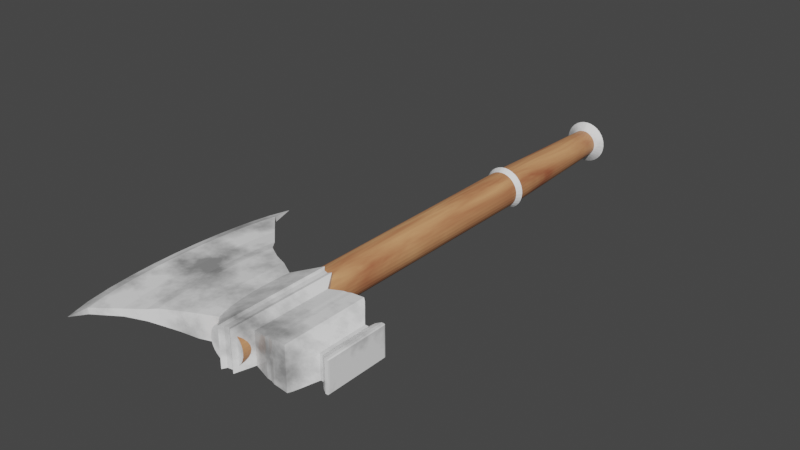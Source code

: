# Source: HammerAxe.blend  (saved by Blender 3.3.6; exported with 4.5.12 LTS)
import bpy
from mathutils import Matrix  # noqa: F401  (used for matrix-valued properties, if any)

bpy.ops.wm.read_factory_settings(use_empty=True)
scene = bpy.context.scene
scene.name = 'Scene'

# ---- collections
col_collection = bpy.data.collections.new('Collection'); scene.collection.children.link(col_collection)

# ---- images (referenced by path relative to the original .blend; pixels are not part of the script)
import os
ASSET_DIR = os.environ.get("B2B_ASSET_DIR", "")  # directory of the original .blend (textures are referenced by path, not embedded)
HERE = os.path.dirname(os.path.abspath(__file__))  # packed textures are extracted next to this script under _unpacked/

def load_image(name, relpath, width, height, colorspace="sRGB"):
    """Load a texture the original file referenced (path relative to the .blend, or extracted next to this script)."""
    p = next((c for c in (os.path.join(HERE, relpath), os.path.join(ASSET_DIR, relpath)) if relpath and os.path.exists(c)), "")
    if p:
        img = bpy.data.images.load(p, check_existing=True)
        img.name = name
    else:  # same state as the original file: an image datablock whose file is absent (Cycles renders it pink)
        img = bpy.data.images.new(name, width, height)
        img.source = "FILE"
        img.filepath = "//" + (relpath or name)
    img.colorspace_settings.name = colorspace
    return img
img_hammeraxemetal_diffuse = load_image('HammerAxeMetal_Diffuse', 'HammerAxeMetal_Diffuse.png', 1024, 1024, 'sRGB')
img_hammeraxewood_mat_001 = load_image('HammerAxeWood_Mat.001', 'HammerAxeWood_Mat.001.png', 1024, 1024, 'sRGB')

# ---- materials (node trees are filled in below, after node groups)
mat_base = bpy.data.materials.new('Base')
mat_handle = bpy.data.materials.new('Handle')

# ---- material node trees
mat_base.use_nodes = True; mat_base.node_tree.nodes.clear()
_N = mat_base.node_tree.nodes; _L = mat_base.node_tree.links
n0 = _N.new('ShaderNodeOutputMaterial'); n0.name = 'Material Output'; n0.location = (642, 385)
n1 = _N.new('ShaderNodeTexCoord'); n1.name = 'Texture Coordinate'; n1.location = (-1066, 302)
n2 = _N.new('ShaderNodeTexNoise'); n2.name = 'Noise Texture'; n2.location = (-422, 320)
n2.inputs[2].default_value = 9.9
n2.inputs[3].default_value = 11.3
n2.inputs[4].default_value = 0.575
n3 = _N.new('ShaderNodeValToRGB'); n3.name = 'ColorRamp'; n3.location = (-153, 385)
while len(n3.color_ramp.elements) > 1: n3.color_ramp.elements.remove(n3.color_ramp.elements[-1])
n3.color_ramp.elements[0].position = 0.3682; n3.color_ramp.elements[0].color = (0.3068, 0.3068, 0.3068, 1.0)
_e = n3.color_ramp.elements.new(0.5455); _e.color = (1.0, 1.0, 1.0, 1.0)
n4 = _N.new('ShaderNodeBsdfPrincipled'); n4.name = 'Principled BSDF'; n4.location = (252, 419)
n4.distribution = 'GGX'
n4.subsurface_method = 'RANDOM_WALK_SKIN'
n4.inputs[2].default_value = 0.1818
n4.inputs[3].default_value = 1.45
n4.inputs[27].default_value = (0.0, 0.0, 0.0, 1.0)
n4.inputs[28].default_value = 1.0
n5 = _N.new('ShaderNodeTexImage'); n5.name = 'Image Texture'; n5.location = (-179, 111)
n5.image = img_hammeraxemetal_diffuse
_L.new(n2.outputs[0], n3.inputs[0])
_L.new(n1.outputs[3], n2.inputs[0])
_L.new(n3.outputs[0], n4.inputs[0])
_L.new(n4.outputs[0], n0.inputs[0])
n0.is_active_output = True
mat_handle.use_nodes = True; mat_handle.node_tree.nodes.clear()
_N = mat_handle.node_tree.nodes; _L = mat_handle.node_tree.links
n0 = _N.new('ShaderNodeBsdfPrincipled'); n0.name = 'Principled BSDF.001'; n0.location = (17, -410)
n0.distribution = 'GGX'
n0.subsurface_method = 'RANDOM_WALK_SKIN'
n0.inputs[2].default_value = 0.4591
n0.inputs[3].default_value = 1.45
n0.inputs[27].default_value = (0.0, 0.0, 0.0, 1.0)
n0.inputs[28].default_value = 1.0
n1 = _N.new('ShaderNodeTexNoise'); n1.name = 'Noise Texture'; n1.location = (-501, 62)
n1.inputs[2].default_value = 7.4
n1.inputs[3].default_value = 16.0
n1.inputs[8].default_value = 0.7
n2 = _N.new('ShaderNodeValToRGB'); n2.name = 'ColorRamp'; n2.location = (-308, 237)
while len(n2.color_ramp.elements) > 1: n2.color_ramp.elements.remove(n2.color_ramp.elements[-1])
n2.color_ramp.elements[0].position = 0.0; n2.color_ramp.elements[0].color = (1.0, 0.5466, 0.2412, 1.0)
_e = n2.color_ramp.elements.new(0.7636); _e.color = (0.3939, 0.1175, 0.05466, 1.0)
n3 = _N.new('ShaderNodeBsdfPrincipled'); n3.name = 'Principled BSDF'; n3.location = (10, 300)
n3.distribution = 'GGX'
n3.subsurface_method = 'RANDOM_WALK_SKIN'
n3.inputs[2].default_value = 0.4591
n3.inputs[3].default_value = 1.45
n3.inputs[27].default_value = (0.0, 0.0, 0.0, 1.0)
n3.inputs[28].default_value = 1.0
n4 = _N.new('ShaderNodeTexImage'); n4.name = 'Image Texture'; n4.location = (-491, -312)
n4.width = 409
n4.image = img_hammeraxewood_mat_001
n5 = _N.new('ShaderNodeTexCoord'); n5.name = 'Texture Coordinate'; n5.location = (-1037, 112)
n6 = _N.new('ShaderNodeMapping'); n6.name = 'Mapping'; n6.location = (-765, 120)
n6.inputs[3].default_value = (10.7, 1.0, 1.0)
n7 = _N.new('ShaderNodeOutputMaterial'); n7.name = 'Material Output.001'; n7.location = (307, -410)
n8 = _N.new('ShaderNodeOutputMaterial'); n8.name = 'Material Output'; n8.location = (300, 300)
_L.new(n3.outputs[0], n8.inputs[0])
_L.new(n2.outputs[0], n3.inputs[0])
_L.new(n1.outputs[0], n2.inputs[0])
_L.new(n5.outputs[3], n6.inputs[0])
_L.new(n6.outputs[0], n1.inputs[0])
_L.new(n0.outputs[0], n7.inputs[0])
_L.new(n4.outputs[0], n0.inputs[0])
n8.is_active_output = True

# ---- world
world_world = bpy.data.worlds.new('World'); scene.world = world_world
world_world.use_nodes = True; world_world.node_tree.nodes.clear()
_N = world_world.node_tree.nodes; _L = world_world.node_tree.links
n0 = _N.new('ShaderNodeOutputWorld'); n0.name = 'World Output'; n0.location = (300, 300)
n1 = _N.new('ShaderNodeBackground'); n1.name = 'Background'; n1.location = (10, 300)
n1.inputs[0].default_value = (0.05088, 0.05088, 0.05088, 1.0)
_L.new(n1.outputs[0], n0.inputs[0])
n0.is_active_output = True
world_world.color = (0.05088, 0.05088, 0.05088)
world_world.use_sun_shadow = False
world_world.sun_shadow_jitter_overblur = 0.0

# ---- meshes
me_cylinder = bpy.data.meshes.new('Cylinder')
me_cylinder.from_pydata([(0.02206, -0.07214, 1.665e-09), (0.02206, -0.5133, 1.665e-09), (0.02163, -0.07214, -0.004303), (0.02163, -0.5133, -0.004303), (0.02038, -0.07214, -0.008441), (0.02038, -0.5133, -0.008441), (0.01834, -0.07214, -0.01226), (0.01834, -0.5133, -0.01226), (0.0156, -0.07214, -0.0156), (0.0156, -0.5133, -0.0156), (0.01226, -0.07214, -0.01834), (0.01226, -0.5133, -0.01834), (0.008441, -0.07214, -0.02038), (0.008441, -0.5133, -0.02038), (0.004303, -0.07214, -0.02163), (0.004303, -0.5133, -0.02163), (-2.452e-09, -0.07214, -0.02206), (-2.174e-08, -0.5133, -0.02206), (-0.004303, -0.07214, -0.02163), (-0.004303, -0.5133, -0.02163), (-0.008441, -0.07214, -0.02038), (-0.008441, -0.5133, -0.02038), (-0.01226, -0.07214, -0.01834), (-0.01226, -0.5133, -0.01834), (-0.0156, -0.07214, -0.0156), (-0.0156, -0.5133, -0.0156), (-0.01834, -0.07214, -0.01226), (-0.01834, -0.5133, -0.01226), (-0.02038, -0.07214, -0.008441), (-0.02038, -0.5133, -0.008441), (-0.02163, -0.07214, -0.004303), (-0.02163, -0.5133, -0.004303), (-0.02206, -0.07214, 2.63e-10), (-0.02206, -0.5133, 2.63e-10), (-0.02163, -0.07214, 0.004303), (-0.02163, -0.5133, 0.004303), (-0.02038, -0.07214, 0.008441), (-0.02038, -0.5133, 0.008441), (-0.01834, -0.07214, 0.01226), (-0.01834, -0.5133, 0.01226), (-0.0156, -0.07214, 0.0156), (-0.0156, -0.5133, 0.0156), (-0.01226, -0.07214, 0.01834), (-0.01226, -0.5133, 0.01834), (-0.008441, -0.07214, 0.02038), (-0.008441, -0.5133, 0.02038), (-0.004303, -0.07214, 0.02163), (-0.004303, -0.5133, 0.02163), (-4.556e-09, -0.07214, 0.02206), (-2.384e-08, -0.5133, 0.02206), (0.004303, -0.07214, 0.02163), (0.004303, -0.5133, 0.02163), (0.008441, -0.07214, 0.02038), (0.008441, -0.5133, 0.02038), (0.01226, -0.07214, 0.01834), (0.01226, -0.5133, 0.01834), (0.0156, -0.07214, 0.0156), (0.0156, -0.5133, 0.0156), (0.01834, -0.07214, 0.01226), (0.01834, -0.5133, 0.01226), (0.02038, -0.07214, 0.008441), (0.02038, -0.5133, 0.008441), (0.02163, -0.07214, 0.004303), (0.02163, -0.5133, 0.004303), (0.02582, -0.0651, -2.661e-10), (0.02532, -0.0651, -0.005037), (0.02385, -0.0651, -0.00988), (0.02147, -0.0651, -0.01434), (0.01826, -0.0651, -0.01826), (0.01434, -0.0651, -0.02147), (0.00988, -0.0651, -0.02385), (0.005037, -0.0651, -0.02532), (-1.955e-09, -0.0651, -0.02582), (-0.005037, -0.0651, -0.02532), (-0.00988, -0.0651, -0.02385), (-0.01434, -0.0651, -0.02147), (-0.01826, -0.0651, -0.01826), (-0.02147, -0.0651, -0.01434), (-0.02385, -0.0651, -0.00988), (-0.02532, -0.0651, -0.005037), (-0.02582, -0.0651, -1.907e-09), (-0.02532, -0.0651, 0.005037), (-0.02385, -0.0651, 0.00988), (-0.02147, -0.0651, 0.01434), (-0.01826, -0.0651, 0.01826), (-0.01434, -0.0651, 0.02147), (-0.00988, -0.0651, 0.02385), (-0.005037, -0.0651, 0.02532), (-4.417e-09, -0.0651, 0.02582), (0.005037, -0.0651, 0.02532), (0.00988, -0.0651, 0.02385), (0.01434, -0.0651, 0.02147), (0.01826, -0.0651, 0.01826), (0.02147, -0.0651, 0.01434), (0.02385, -0.0651, 0.00988), (0.02532, -0.0651, 0.005037), (0.02245, -0.06072, -2.781e-09), (0.02202, -0.06072, -0.00438), (0.02074, -0.06072, -0.008592), (0.01867, -0.06072, -0.01247), (0.01588, -0.06072, -0.01588), (0.01247, -0.06072, -0.01867), (0.008592, -0.06072, -0.02074), (0.00438, -0.06072, -0.02202), (-1.923e-09, -0.06072, -0.02245), (-0.00438, -0.06072, -0.02202), (-0.008592, -0.06072, -0.02074), (-0.01247, -0.06072, -0.01867), (-0.01588, -0.06072, -0.01588), (-0.01867, -0.06072, -0.01247), (-0.02074, -0.06072, -0.008592), (-0.02202, -0.06072, -0.00438), (-0.02245, -0.06072, -4.208e-09), (-0.02202, -0.06072, 0.00438), (-0.02074, -0.06072, 0.008592), (-0.01867, -0.06072, 0.01247), (-0.01588, -0.06072, 0.01588), (-0.01247, -0.06072, 0.01867), (-0.008592, -0.06072, 0.02074), (-0.00438, -0.06072, 0.02202), (-4.064e-09, -0.06072, 0.02245), (0.00438, -0.06072, 0.02202), (0.008592, -0.06072, 0.02074), (0.01247, -0.06072, 0.01867), (0.01588, -0.06072, 0.01588), (0.01867, -0.06072, 0.01247), (0.02074, -0.06072, 0.008592), (0.02202, -0.06072, 0.00438), (0.01684, 0.1145, -7.812e-08), (0.01651, 0.1145, -0.003285), (0.01556, 0.1145, -0.006444), (0.014, 0.1145, -0.009355), (0.01191, 0.1145, -0.01191), (0.009355, 0.1145, -0.014), (0.006444, 0.1145, -0.01556), (0.003285, 0.1145, -0.01651), (5.811e-09, 0.1145, -0.01684), (-0.003285, 0.1145, -0.01651), (-0.006444, 0.1145, -0.01556), (-0.009355, 0.1145, -0.014), (-0.01191, 0.1145, -0.01191), (-0.014, 0.1145, -0.009355), (-0.01556, 0.1145, -0.006444), (-0.01651, 0.1145, -0.003285), (-0.01684, 0.1145, -7.919e-08), (-0.01651, 0.1145, 0.003285), (-0.01556, 0.1145, 0.006444), (-0.014, 0.1145, 0.009355), (-0.01191, 0.1145, 0.01191), (-0.009355, 0.1145, 0.014), (-0.006444, 0.1145, 0.01556), (-0.003285, 0.1145, 0.01651), (4.205e-09, 0.1145, 0.01684), (0.003285, 0.1145, 0.01651), (0.006444, 0.1145, 0.01556), (0.009355, 0.1145, 0.014), (0.01191, 0.1145, 0.01191), (0.014, 0.1145, 0.009355), (0.01556, 0.1145, 0.006444), (0.01651, 0.1145, 0.003285), (0.02667, 0.1215, -7.116e-08), (0.02616, 0.1215, -0.005203), (0.02464, 0.1215, -0.01021), (0.02218, 0.1215, -0.01482), (0.01886, 0.1215, -0.01886), (0.01482, 0.1215, -0.02218), (0.01021, 0.1215, -0.02464), (0.005203, 0.1215, -0.02616), (5.988e-09, 0.1215, -0.02667), (-0.005203, 0.1215, -0.02616), (-0.01021, 0.1215, -0.02464), (-0.01482, 0.1215, -0.02218), (-0.01886, 0.1215, -0.01886), (-0.02218, 0.1215, -0.01482), (-0.02464, 0.1215, -0.01021), (-0.02616, 0.1215, -0.005203), (-0.02667, 0.1215, -7.285e-08), (-0.02616, 0.1215, 0.005203), (-0.02464, 0.1215, 0.01021), (-0.02218, 0.1215, 0.01482), (-0.01886, 0.1215, 0.01886), (-0.01482, 0.1215, 0.02218), (-0.01021, 0.1215, 0.02464), (-0.005203, 0.1215, 0.02616), (3.445e-09, 0.1215, 0.02667), (0.005203, 0.1215, 0.02616), (0.01021, 0.1215, 0.02464), (0.01482, 0.1215, 0.02218), (0.01886, 0.1215, 0.01886), (0.02218, 0.1215, 0.01482), (0.02464, 0.1215, 0.01021), (0.02616, 0.1215, 0.005203), (0.02236, 0.1272, -7.323e-08), (0.02193, 0.1272, -0.004363), (0.02066, 0.1272, -0.008558), (0.01859, 0.1272, -0.01242), (0.01581, 0.1272, -0.01581), (0.01242, 0.1272, -0.01859), (0.008558, 0.1272, -0.02066), (0.004363, 0.1272, -0.02193), (6.072e-09, 0.1272, -0.02236), (-0.004363, 0.1272, -0.02193), (-0.008558, 0.1272, -0.02066), (-0.01242, 0.1272, -0.01859), (-0.01581, 0.1272, -0.01581), (-0.01859, 0.1272, -0.01242), (-0.02066, 0.1272, -0.008558), (-0.02193, 0.1272, -0.004363), (-0.02236, 0.1272, -7.465e-08), (-0.02193, 0.1272, 0.004363), (-0.02066, 0.1272, 0.008558), (-0.01859, 0.1272, 0.01242), (-0.01581, 0.1272, 0.01581), (-0.01242, 0.1272, 0.01859), (-0.008558, 0.1272, 0.02066), (-0.004363, 0.1272, 0.02193), (3.94e-09, 0.1272, 0.02236), (0.004363, 0.1272, 0.02193), (0.008558, 0.1272, 0.02066), (0.01242, 0.1272, 0.01859), (0.01581, 0.1272, 0.01581), (0.01859, 0.1272, 0.01242), (0.02066, 0.1272, 0.008558), (0.02193, 0.1272, 0.004363), (0.01804, 0.13, -7.125e-08), (0.01769, 0.13, -0.003519), (0.01667, 0.13, -0.006903), (0.015, 0.13, -0.01002), (0.01276, 0.13, -0.01276), (0.01002, 0.13, -0.015), (0.006903, 0.13, -0.01667), (0.003519, 0.13, -0.01769), (5.952e-09, 0.13, -0.01804), (-0.003519, 0.13, -0.01769), (-0.006903, 0.13, -0.01667), (-0.01002, 0.13, -0.015), (-0.01276, 0.13, -0.01276), (-0.015, 0.13, -0.01002), (-0.01667, 0.13, -0.006903), (-0.01769, 0.13, -0.003519), (-0.01804, 0.13, -7.24e-08), (-0.01769, 0.13, 0.003519), (-0.01667, 0.13, 0.006903), (-0.015, 0.13, 0.01002), (-0.01276, 0.13, 0.01275), (-0.01002, 0.13, 0.015), (-0.006903, 0.13, 0.01667), (-0.003519, 0.13, 0.01769), (4.232e-09, 0.13, 0.01804), (0.003519, 0.13, 0.01769), (0.006903, 0.13, 0.01667), (0.01002, 0.13, 0.015), (0.01276, 0.13, 0.01275), (0.015, 0.13, 0.01002), (0.01667, 0.13, 0.006903), (0.01769, 0.13, 0.003519), (0.005927, 0.1358, -6.572e-08), (0.005813, 0.1358, -0.001156), (0.005475, 0.1358, -0.002268), (0.004928, 0.1358, -0.003293), (0.004191, 0.1358, -0.004191), (0.003293, 0.1358, -0.004928), (0.002268, 0.1358, -0.005475), (0.001156, 0.1358, -0.005813), (5.446e-09, 0.1358, -0.005927), (-0.001156, 0.1358, -0.005813), (-0.002268, 0.1358, -0.005475), (-0.003293, 0.1358, -0.004928), (-0.004191, 0.1358, -0.004191), (-0.004928, 0.1358, -0.003293), (-0.005475, 0.1358, -0.002268), (-0.005813, 0.1358, -0.001156), (-0.005927, 0.1358, -6.609e-08), (-0.005813, 0.1358, 0.001156), (-0.005475, 0.1358, 0.002268), (-0.004928, 0.1358, 0.003293), (-0.004191, 0.1358, 0.004191), (-0.003293, 0.1358, 0.004928), (-0.002268, 0.1358, 0.005475), (-0.001156, 0.1358, 0.005813), (4.881e-09, 0.1358, 0.005926), (0.001156, 0.1358, 0.005813), (0.002268, 0.1358, 0.005475), (0.003293, 0.1358, 0.004928), (0.004191, 0.1358, 0.004191), (0.004928, 0.1358, 0.003293), (0.005475, 0.1358, 0.002268), (0.005813, 0.1358, 0.001156), (-0.1549, -0.2759, 0.0006025), (-0.155, -0.5792, 0.0006025), (0.06983, -0.3991, 0.02609), (0.06983, -0.5059, 0.02609), (0.06983, -0.3991, -0.02609), (0.06983, -0.5059, -0.02609), (0.07348, -0.5028, 0.02456), (0.07348, -0.4022, 0.02456), (0.07348, -0.4022, -0.02456), (0.07348, -0.5028, -0.02456), (0.07899, -0.4968, 0.02163), (0.07899, -0.4083, 0.02163), (0.07899, -0.4083, -0.02163), (0.07899, -0.4968, -0.02163), (0.0854, -0.4893, 0.01799), (0.0854, -0.4157, 0.01799), (0.0854, -0.4157, -0.01799), (0.0854, -0.4893, -0.01799), (0.09085, -0.4832, 0.01502), (0.09085, -0.4218, 0.01502), (0.09085, -0.4218, -0.01502), (0.09085, -0.4832, -0.01502), (0.09532, -0.4832, 0.01502), (0.09532, -0.4218, 0.01502), (0.09532, -0.4218, -0.01502), (0.09532, -0.4832, -0.01502), (0.0992, -0.4883, 0.01746), (0.0992, -0.4168, 0.01746), (0.0992, -0.4168, -0.01746), (0.0992, -0.4883, -0.01746), (0.1043, -0.4914, 0.01898), (0.1043, -0.4137, 0.01898), (0.1043, -0.4137, -0.01898), (0.1043, -0.4914, -0.01898), (0.1075, -0.4914, 0.01898), (0.1075, -0.4137, 0.01898), (0.1075, -0.4137, -0.01898), (0.1075, -0.4914, -0.01898), (0.1083, -0.4914, 0.01812), (0.1085, -0.4895, 0.01793), (0.1085, -0.4155, 0.01793), (0.1083, -0.4137, 0.01812), (0.1083, -0.4137, -0.01812), (0.1085, -0.4155, -0.01793), (0.1085, -0.4895, -0.01793), (0.1083, -0.4914, -0.01812), (0.02431, -0.4014, 0.01945), (-0.03253, -0.3975, 0.01525), (-0.05206, -0.3858, 0.01451), (-0.07097, -0.377, 0.01216), (-0.09162, -0.364, 0.009871), (-0.1023, -0.3505, 0.007286), (-0.123, -0.3303, 0.005052), (-0.1506, -0.3027, 0.004327), (-0.1623, -0.2991, 0.0006025), (-0.1671, -0.3218, 0.0006025), (-0.1707, -0.3459, 0.0006025), (-0.1733, -0.3718, 0.0006025), (-0.1749, -0.3992, 0.0006025), (-0.1755, -0.4277, 0.0006025), (-0.1749, -0.4572, 0.0006025), (-0.173, -0.4873, 0.0006025), (-0.1696, -0.5178, 0.0006025), (-0.1641, -0.5485, 0.0006025), (-0.1489, -0.5593, 0.004327), (-0.1203, -0.5392, 0.005052), (-0.09877, -0.5278, 0.007286), (-0.08723, -0.5219, 0.009871), (-0.06584, -0.5144, 0.01216), (-0.04615, -0.5087, 0.01451), (-0.02354, -0.4999, 0.01525), (0.02431, -0.4997, 0.01945), (0.06983, -0.4962, 0.02609), (0.06983, -0.4865, 0.02609), (0.06983, -0.4768, 0.02609), (0.06983, -0.4671, 0.02609), (0.06983, -0.4574, 0.02609), (0.06983, -0.4477, 0.02609), (0.06983, -0.438, 0.02609), (0.06983, -0.4282, 0.02609), (0.06983, -0.4185, 0.02609), (0.06983, -0.4088, 0.02609), (0.06983, -0.4962, -0.02609), (0.06983, -0.4865, -0.02609), (0.06983, -0.4768, -0.02609), (0.06983, -0.4671, -0.02609), (0.06983, -0.4574, -0.02609), (0.06983, -0.4477, -0.02609), (0.06983, -0.438, -0.02609), (0.06983, -0.4282, -0.02609), (0.06983, -0.4185, -0.02609), (0.06983, -0.4088, -0.02609), (-0.1506, -0.3027, -0.003232), (-0.123, -0.3303, -0.004066), (-0.1023, -0.3505, -0.006409), (-0.09162, -0.3641, -0.009104), (-0.07096, -0.377, -0.0115), (-0.05204, -0.3858, -0.01396), (-0.03249, -0.3975, -0.01482), (0.02431, -0.4014, -0.01922), (0.02431, -0.4997, -0.01922), (-0.02347, -0.4999, -0.01482), (-0.04613, -0.5087, -0.01396), (-0.06583, -0.5144, -0.0115), (-0.08723, -0.5219, -0.009104), (-0.09876, -0.5278, -0.006409), (-0.1203, -0.5392, -0.004066), (-0.1489, -0.5593, -0.003232), (0.02431, -0.4103, -0.01922), (-0.03321, -0.4067, -0.01482), (-0.05288, -0.3967, -0.01396), (-0.07206, -0.3886, -0.0115), (-0.09281, -0.3765, -0.009104), (-0.1038, -0.3629, -0.006409), (-0.1249, -0.3428, -0.004066), (-0.1535, -0.3164, -0.003232), (0.02431, -0.4193, -0.01922), (-0.03366, -0.416, -0.01482), (-0.05347, -0.4079, -0.01396), (-0.07289, -0.4009, -0.0115), (-0.09378, -0.3901, -0.009104), (-0.1052, -0.3772, -0.006409), (-0.1269, -0.3582, -0.004066), (-0.1566, -0.3345, -0.003232), (0.02431, -0.4282, -0.01922), (-0.03385, -0.4254, -0.01482), (-0.0538, -0.4194, -0.01396), (-0.07343, -0.4138, -0.0115), (-0.09448, -0.4047, -0.009104), (-0.1062, -0.3931, -0.006409), (-0.1286, -0.3763, -0.004066), (-0.1593, -0.3561, -0.003232), (0.02431, -0.4371, -0.01922), (-0.03378, -0.435, -0.01482), (-0.05386, -0.4311, -0.01396), (-0.07365, -0.4271, -0.0115), (-0.09485, -0.4202, -0.009104), (-0.1069, -0.4105, -0.006409), (-0.1298, -0.3964, -0.004066), (-0.1614, -0.3801, -0.003232), (0.02431, -0.4461, -0.01922), (-0.03345, -0.4446, -0.01482), (-0.05364, -0.4429, -0.01396), (-0.07353, -0.4406, -0.0115), (-0.09484, -0.4361, -0.009104), (-0.1072, -0.4288, -0.006409), (-0.1305, -0.418, -0.004066), (-0.1626, -0.4059, -0.003232), (0.02431, -0.455, -0.01922), (-0.03283, -0.4541, -0.01482), (-0.05313, -0.4547, -0.01396), (-0.07307, -0.4541, -0.0115), (-0.09443, -0.4522, -0.009104), (-0.1069, -0.4476, -0.006409), (-0.1304, -0.4407, -0.004066), (-0.1629, -0.4329, -0.003232), (0.02431, -0.4639, -0.01922), (-0.03191, -0.4635, -0.01482), (-0.05233, -0.4662, -0.01396), (-0.07227, -0.4673, -0.0115), (-0.09362, -0.468, -0.009104), (-0.1061, -0.4663, -0.006409), (-0.1296, -0.4636, -0.004066), (-0.1622, -0.4607, -0.003232), (0.02431, -0.4729, -0.01922), (-0.03067, -0.4727, -0.01482), (-0.05124, -0.4775, -0.01396), (-0.07113, -0.4801, -0.0115), (-0.09244, -0.4831, -0.009104), (-0.1047, -0.4843, -0.006409), (-0.128, -0.486, -0.004066), (-0.1603, -0.4887, -0.003232), (0.02431, -0.4818, -0.01922), (-0.02901, -0.4818, -0.01482), (-0.04986, -0.4884, -0.01396), (-0.06967, -0.4923, -0.0115), (-0.09094, -0.4973, -0.009104), (-0.103, -0.5008, -0.006409), (-0.1258, -0.5069, -0.004066), (-0.1573, -0.5161, -0.003232), (0.02431, -0.4907, -0.01922), (-0.02675, -0.4909, -0.01482), (-0.04817, -0.4988, -0.01396), (-0.06791, -0.5037, -0.0115), (-0.08919, -0.5102, -0.009104), (-0.1009, -0.5154, -0.006409), (-0.123, -0.525, -0.004066), (-0.1532, -0.541, -0.003232), (-0.1535, -0.3163, 0.004327), (-0.1249, -0.3428, 0.005052), (-0.1038, -0.3629, 0.007286), (-0.09281, -0.3764, 0.009871), (-0.07207, -0.3886, 0.01216), (-0.0529, -0.3966, 0.01451), (-0.03324, -0.4067, 0.01525), (0.02431, -0.4103, 0.01945), (-0.1566, -0.3345, 0.004327), (-0.1269, -0.3582, 0.005052), (-0.1052, -0.3771, 0.007286), (-0.09379, -0.39, 0.009871), (-0.0729, -0.4009, 0.01216), (-0.05349, -0.4079, 0.01451), (-0.0337, -0.416, 0.01525), (0.02431, -0.4193, 0.01945), (-0.1593, -0.3561, 0.004327), (-0.1286, -0.3762, 0.005052), (-0.1062, -0.3931, 0.007286), (-0.09449, -0.4047, 0.009871), (-0.07344, -0.4138, 0.01216), (-0.05382, -0.4194, 0.01451), (-0.03389, -0.4254, 0.01525), (0.02431, -0.4282, 0.01945), (-0.1614, -0.3801, 0.004327), (-0.1298, -0.3964, 0.005052), (-0.1069, -0.4105, 0.007286), (-0.09486, -0.4201, 0.009871), (-0.07366, -0.4271, 0.01216), (-0.05388, -0.4311, 0.01451), (-0.03382, -0.435, 0.01525), (0.02431, -0.4371, 0.01945), (-0.1626, -0.4059, 0.004327), (-0.1305, -0.418, 0.005052), (-0.1072, -0.4288, 0.007286), (-0.09485, -0.4361, 0.009871), (-0.07354, -0.4406, 0.01216), (-0.05366, -0.4429, 0.01451), (-0.03348, -0.4446, 0.01525), (0.02431, -0.4461, 0.01945), (-0.1629, -0.4329, 0.004327), (-0.1304, -0.4406, 0.005052), (-0.1069, -0.4476, 0.007286), (-0.09444, -0.4522, 0.009871), (-0.07308, -0.4541, 0.01216), (-0.05315, -0.4547, 0.01451), (-0.03286, -0.4541, 0.01525), (0.02431, -0.455, 0.01945), (-0.1622, -0.4607, 0.004327), (-0.1296, -0.4636, 0.005052), (-0.1061, -0.4663, 0.007286), (-0.09363, -0.468, 0.009871), (-0.07228, -0.4673, 0.01216), (-0.05235, -0.4662, 0.01451), (-0.03195, -0.4635, 0.01525), (0.02431, -0.4639, 0.01945), (-0.1603, -0.4887, 0.004327), (-0.128, -0.486, 0.005052), (-0.1047, -0.4843, 0.007286), (-0.09245, -0.4831, 0.009871), (-0.07114, -0.4801, 0.01216), (-0.05126, -0.4775, 0.01451), (-0.03071, -0.4727, 0.01525), (0.02431, -0.4729, 0.01945), (-0.1573, -0.5161, 0.004327), (-0.1258, -0.5069, 0.005052), (-0.103, -0.5008, 0.007286), (-0.09095, -0.4973, 0.009871), (-0.06969, -0.4923, 0.01216), (-0.04988, -0.4884, 0.01451), (-0.02905, -0.4818, 0.01525), (0.02431, -0.4818, 0.01945), (-0.1532, -0.541, 0.004327), (-0.123, -0.525, 0.005052), (-0.1009, -0.5154, 0.007286), (-0.08919, -0.5102, 0.009871), (-0.06792, -0.5037, 0.01216), (-0.04819, -0.4988, 0.01451), (-0.0268, -0.4909, 0.01525), (0.02431, -0.4907, 0.01945), (-0.00239, -0.3772, 0.02474), (0.01164, -0.3817, 0.02465), (0.001712, -0.3819, 0.02363), (0.007523, -0.3838, 0.02359), (0.01164, -0.5182, 0.02465), (-0.002248, -0.5206, 0.02421), (0.007606, -0.5153, 0.02328), (0.001854, -0.5163, 0.02311), (0.01164, -0.3817, -0.02435), (-0.002389, -0.3772, -0.02439), (0.007524, -0.3838, -0.02329), (0.001714, -0.3819, -0.0233), (-0.002247, -0.5206, -0.02385), (0.01164, -0.5182, -0.02435), (0.001856, -0.5162, -0.02277), (0.007608, -0.5153, -0.02297), (0.01163, -0.3941, -0.02435), (-0.002391, -0.3903, -0.02442), (0.007518, -0.3958, -0.02331), (0.001709, -0.3942, -0.02334), (0.01163, -0.4065, -0.02435), (-0.002391, -0.4034, -0.02444), (0.007515, -0.4078, -0.02332), (0.001707, -0.4065, -0.02336), (0.01163, -0.419, -0.02435), (-0.002391, -0.4166, -0.02445), (0.007513, -0.4198, -0.02333), (0.001706, -0.4188, -0.02337), (0.01163, -0.4314, -0.02435), (-0.002388, -0.4298, -0.02445), (0.007513, -0.4319, -0.02333), (0.001707, -0.4312, -0.02337), (0.01163, -0.4438, -0.02436), (-0.002384, -0.443, -0.02444), (0.007514, -0.4439, -0.02332), (0.001711, -0.4436, -0.02335), (0.01163, -0.4562, -0.02436), (-0.002379, -0.4562, -0.02441), (0.007518, -0.456, -0.0233), (0.001717, -0.456, -0.02332), (0.01163, -0.4686, -0.02435), (-0.00237, -0.4693, -0.02437), (0.007523, -0.468, -0.02328), (0.001726, -0.4683, -0.02328), (0.01163, -0.481, -0.02435), (-0.002358, -0.4824, -0.0243), (0.007532, -0.4799, -0.02324), (0.001739, -0.4805, -0.02322), (0.01163, -0.4934, -0.02435), (-0.002339, -0.4953, -0.02421), (0.007545, -0.4918, -0.02319), (0.001759, -0.4926, -0.02313), (0.01163, -0.5058, -0.02435), (-0.002308, -0.5081, -0.02408), (0.007567, -0.5036, -0.02311), (0.001792, -0.5046, -0.023), (-0.002392, -0.3903, 0.02477), (0.01163, -0.3941, 0.02465), (0.001706, -0.3942, 0.02367), (0.007515, -0.3958, 0.02361), (-0.002393, -0.4034, 0.02479), (0.01163, -0.4065, 0.02465), (0.001703, -0.4065, 0.02369), (0.00751, -0.4078, 0.02363), (-0.002393, -0.4166, 0.0248), (0.01162, -0.4189, 0.02465), (0.001701, -0.4188, 0.0237), (0.007507, -0.4198, 0.02363), (-0.002391, -0.4298, 0.0248), (0.01162, -0.4314, 0.02465), (0.001702, -0.4312, 0.02369), (0.007506, -0.4319, 0.02363), (-0.002387, -0.443, 0.02478), (0.01162, -0.4438, 0.02465), (0.001705, -0.4436, 0.02368), (0.007507, -0.4439, 0.02362), (-0.002381, -0.4562, 0.02476), (0.01162, -0.4562, 0.02465), (0.001711, -0.456, 0.02365), (0.007511, -0.456, 0.02361), (-0.002372, -0.4693, 0.02471), (0.01162, -0.4686, 0.02465), (0.001721, -0.4683, 0.02361), (0.007517, -0.468, 0.02358), (-0.002359, -0.4824, 0.02465), (0.01162, -0.481, 0.02465), (0.001734, -0.4805, 0.02355), (0.007526, -0.4799, 0.02355), (-0.00234, -0.4953, 0.02457), (0.01163, -0.4934, 0.02465), (0.001755, -0.4926, 0.02346), (0.007541, -0.4918, 0.0235), (-0.002309, -0.5081, 0.02444), (0.01163, -0.5058, 0.02465), (0.001789, -0.5046, 0.02333), (0.007564, -0.5037, 0.02342), (0.04308, -0.3985, 0.02286), (0.05316, -0.3981, 0.02431), (0.04815, -0.3988, 0.0234), (0.05316, -0.5055, 0.02431), (0.04308, -0.5042, 0.02286), (0.04815, -0.5043, 0.0234), (0.05316, -0.3981, -0.02423), (0.04308, -0.3985, -0.02273), (0.04815, -0.3988, -0.02329), (0.04308, -0.5042, -0.02273), (0.05316, -0.5055, -0.02423), (0.04815, -0.5043, -0.02329), (0.05316, -0.4078, -0.02423), (0.04308, -0.4081, -0.02273), (0.04815, -0.4084, -0.02329), (0.05316, -0.4176, -0.02423), (0.04308, -0.4177, -0.02273), (0.04815, -0.418, -0.02329), (0.05316, -0.4274, -0.02423), (0.04309, -0.4273, -0.02273), (0.04815, -0.4276, -0.02329), (0.05316, -0.4371, -0.02423), (0.04309, -0.4369, -0.02273), (0.04815, -0.4372, -0.02329), (0.05316, -0.4469, -0.02423), (0.04309, -0.4465, -0.02273), (0.04815, -0.4468, -0.02329), (0.05316, -0.4567, -0.02423), (0.04309, -0.4562, -0.02273), (0.04815, -0.4564, -0.02329), (0.05316, -0.4664, -0.02423), (0.04309, -0.4658, -0.02273), (0.04815, -0.466, -0.02329), (0.05316, -0.4762, -0.02423), (0.04309, -0.4754, -0.02273), (0.04815, -0.4755, -0.02329), (0.05316, -0.486, -0.02423), (0.04308, -0.485, -0.02273), (0.04815, -0.4851, -0.02329), (0.05316, -0.4957, -0.02423), (0.04308, -0.4946, -0.02273), (0.04815, -0.4947, -0.02329), (0.04308, -0.4081, 0.02286), (0.05316, -0.4078, 0.02431), (0.04815, -0.4084, 0.0234), (0.04308, -0.4177, 0.02286), (0.05316, -0.4176, 0.02431), (0.04815, -0.418, 0.0234), (0.04308, -0.4273, 0.02286), (0.05316, -0.4274, 0.02431), (0.04815, -0.4276, 0.0234), (0.04308, -0.4369, 0.02286), (0.05316, -0.4371, 0.02431), (0.04815, -0.4372, 0.0234), (0.04308, -0.4465, 0.02286), (0.05316, -0.4469, 0.02431), (0.04815, -0.4468, 0.0234), (0.04308, -0.4562, 0.02286), (0.05316, -0.4567, 0.02431), (0.04815, -0.4564, 0.0234), (0.04308, -0.4658, 0.02286), (0.05316, -0.4664, 0.02431), (0.04815, -0.466, 0.0234), (0.04308, -0.4754, 0.02286), (0.05316, -0.4762, 0.02431), (0.04815, -0.4755, 0.0234), (0.04308, -0.485, 0.02286), (0.05316, -0.486, 0.02431), (0.04815, -0.4851, 0.0234), (0.04308, -0.4946, 0.02286), (0.05316, -0.4957, 0.02431), (0.04815, -0.4947, 0.0234)], [], [(0, 1, 3, 2), (2, 3, 5, 4), (4, 5, 7, 6), (6, 7, 9, 8), (8, 9, 11, 10), (10, 11, 13, 12), (12, 13, 15, 14), (14, 15, 17, 16), (16, 17, 19, 18), (18, 19, 21, 20), (20, 21, 23, 22), (22, 23, 25, 24), (24, 25, 27, 26), (26, 27, 29, 28), (28, 29, 31, 30), (30, 31, 33, 32), (32, 33, 35, 34), (34, 35, 37, 36), (36, 37, 39, 38), (38, 39, 41, 40), (40, 41, 43, 42), (42, 43, 45, 44), (44, 45, 47, 46), (46, 47, 49, 48), (48, 49, 51, 50), (50, 51, 53, 52), (52, 53, 55, 54), (54, 55, 57, 56), (56, 57, 59, 58), (58, 59, 61, 60), (3, 1, 63, 61, 59, 57, 55, 53, 51, 49, 47, 45, 43, 41, 39, 37, 35, 33, 31, 29, 27, 25, 23, 21, 19, 17, 15, 13, 11, 9, 7, 5), (60, 61, 63, 62), (62, 63, 1, 0), (36, 38, 83, 82), (90, 91, 123, 122), (54, 56, 92, 91), (10, 12, 70, 69), (28, 30, 79, 78), (46, 48, 88, 87), (2, 4, 66, 65), (20, 22, 75, 74), (38, 40, 84, 83), (56, 58, 93, 92), (12, 14, 71, 70), (30, 32, 80, 79), (48, 50, 89, 88), (4, 6, 67, 66), (22, 24, 76, 75), (40, 42, 85, 84), (58, 60, 94, 93), (14, 16, 72, 71), (32, 34, 81, 80), (50, 52, 90, 89), (6, 8, 68, 67), (24, 26, 77, 76), (42, 44, 86, 85), (60, 62, 95, 94), (16, 18, 73, 72), (34, 36, 82, 81), (52, 54, 91, 90), (8, 10, 69, 68), (26, 28, 78, 77), (44, 46, 87, 86), (0, 2, 65, 64), (62, 0, 64, 95), (18, 20, 74, 73), (100, 101, 133, 132), (77, 78, 110, 109), (64, 65, 97, 96), (91, 92, 124, 123), (78, 79, 111, 110), (65, 66, 98, 97), (92, 93, 125, 124), (79, 80, 112, 111), (66, 67, 99, 98), (93, 94, 126, 125), (80, 81, 113, 112), (67, 68, 100, 99), (94, 95, 127, 126), (81, 82, 114, 113), (68, 69, 101, 100), (95, 64, 96, 127), (82, 83, 115, 114), (69, 70, 102, 101), (83, 84, 116, 115), (70, 71, 103, 102), (84, 85, 117, 116), (71, 72, 104, 103), (85, 86, 118, 117), (72, 73, 105, 104), (86, 87, 119, 118), (73, 74, 106, 105), (87, 88, 120, 119), (74, 75, 107, 106), (88, 89, 121, 120), (75, 76, 108, 107), (89, 90, 122, 121), (76, 77, 109, 108), (135, 136, 168, 167), (127, 96, 128, 159), (114, 115, 147, 146), (101, 102, 134, 133), (115, 116, 148, 147), (102, 103, 135, 134), (116, 117, 149, 148), (103, 104, 136, 135), (117, 118, 150, 149), (104, 105, 137, 136), (118, 119, 151, 150), (105, 106, 138, 137), (119, 120, 152, 151), (106, 107, 139, 138), (120, 121, 153, 152), (107, 108, 140, 139), (121, 122, 154, 153), (108, 109, 141, 140), (122, 123, 155, 154), (109, 110, 142, 141), (96, 97, 129, 128), (123, 124, 156, 155), (110, 111, 143, 142), (97, 98, 130, 129), (124, 125, 157, 156), (111, 112, 144, 143), (98, 99, 131, 130), (125, 126, 158, 157), (112, 113, 145, 144), (99, 100, 132, 131), (126, 127, 159, 158), (113, 114, 146, 145), (170, 171, 203, 202), (149, 150, 182, 181), (136, 137, 169, 168), (150, 151, 183, 182), (137, 138, 170, 169), (151, 152, 184, 183), (138, 139, 171, 170), (152, 153, 185, 184), (139, 140, 172, 171), (153, 154, 186, 185), (140, 141, 173, 172), (154, 155, 187, 186), (141, 142, 174, 173), (128, 129, 161, 160), (155, 156, 188, 187), (142, 143, 175, 174), (129, 130, 162, 161), (156, 157, 189, 188), (143, 144, 176, 175), (130, 131, 163, 162), (157, 158, 190, 189), (144, 145, 177, 176), (131, 132, 164, 163), (158, 159, 191, 190), (145, 146, 178, 177), (132, 133, 165, 164), (159, 128, 160, 191), (146, 147, 179, 178), (133, 134, 166, 165), (147, 148, 180, 179), (134, 135, 167, 166), (148, 149, 181, 180), (205, 206, 238, 237), (184, 185, 217, 216), (171, 172, 204, 203), (185, 186, 218, 217), (172, 173, 205, 204), (186, 187, 219, 218), (173, 174, 206, 205), (160, 161, 193, 192), (187, 188, 220, 219), (174, 175, 207, 206), (161, 162, 194, 193), (188, 189, 221, 220), (175, 176, 208, 207), (162, 163, 195, 194), (189, 190, 222, 221), (176, 177, 209, 208), (163, 164, 196, 195), (190, 191, 223, 222), (177, 178, 210, 209), (164, 165, 197, 196), (191, 160, 192, 223), (178, 179, 211, 210), (165, 166, 198, 197), (179, 180, 212, 211), (166, 167, 199, 198), (180, 181, 213, 212), (167, 168, 200, 199), (181, 182, 214, 213), (168, 169, 201, 200), (182, 183, 215, 214), (169, 170, 202, 201), (183, 184, 216, 215), (240, 241, 273, 272), (192, 193, 225, 224), (219, 220, 252, 251), (206, 207, 239, 238), (193, 194, 226, 225), (220, 221, 253, 252), (207, 208, 240, 239), (194, 195, 227, 226), (221, 222, 254, 253), (208, 209, 241, 240), (195, 196, 228, 227), (222, 223, 255, 254), (209, 210, 242, 241), (196, 197, 229, 228), (223, 192, 224, 255), (210, 211, 243, 242), (197, 198, 230, 229), (211, 212, 244, 243), (198, 199, 231, 230), (212, 213, 245, 244), (199, 200, 232, 231), (213, 214, 246, 245), (200, 201, 233, 232), (214, 215, 247, 246), (201, 202, 234, 233), (215, 216, 248, 247), (202, 203, 235, 234), (216, 217, 249, 248), (203, 204, 236, 235), (217, 218, 250, 249), (204, 205, 237, 236), (218, 219, 251, 250), (256, 257, 258, 259, 260, 261, 262, 263, 264, 265, 266, 267, 268, 269, 270, 271, 272, 273, 274, 275, 276, 277, 278, 279, 280, 281, 282, 283, 284, 285, 286, 287), (227, 228, 260, 259), (254, 255, 287, 286), (241, 242, 274, 273), (228, 229, 261, 260), (255, 224, 256, 287), (242, 243, 275, 274), (229, 230, 262, 261), (243, 244, 276, 275), (230, 231, 263, 262), (244, 245, 277, 276), (231, 232, 264, 263), (245, 246, 278, 277), (232, 233, 265, 264), (246, 247, 279, 278), (233, 234, 266, 265), (247, 248, 280, 279), (234, 235, 267, 266), (248, 249, 281, 280), (235, 236, 268, 267), (249, 250, 282, 281), (236, 237, 269, 268), (250, 251, 283, 282), (237, 238, 270, 269), (224, 225, 257, 256), (251, 252, 284, 283), (238, 239, 271, 270), (225, 226, 258, 257), (252, 253, 285, 284), (239, 240, 272, 271), (226, 227, 259, 258), (253, 254, 286, 285), (661, 656, 359, 388), (291, 293, 297, 294), (475, 395, 289, 351), (341, 380, 288), (395, 352, 289), (294, 297, 301, 298), (290, 369, 368, 367, 366, 365, 364, 363, 362, 361, 360, 291, 294, 295), (293, 370, 371, 372, 373, 374, 375, 376, 377, 378, 379, 292, 296, 297), (292, 290, 295, 296), (301, 300, 304, 305), (295, 294, 298, 299), (297, 296, 300, 301), (296, 295, 299, 300), (302, 305, 309, 306), (300, 299, 303, 304), (298, 301, 305, 302), (299, 298, 302, 303), (306, 309, 313, 310), (303, 302, 306, 307), (305, 304, 308, 309), (304, 303, 307, 308), (313, 312, 316, 317), (307, 306, 310, 311), (309, 308, 312, 313), (308, 307, 311, 312), (314, 317, 321, 318), (312, 311, 315, 316), (310, 313, 317, 314), (311, 310, 314, 315), (325, 324, 330, 331, 332, 333), (315, 314, 318, 319), (317, 316, 320, 321), (316, 315, 319, 320), (320, 319, 323, 329, 330, 324), (321, 320, 324, 325), (319, 318, 322, 323), (328, 327, 332, 331), (318, 321, 325, 333, 326, 322), (330, 329, 328, 331), (326, 333, 332, 327), (326, 327, 328, 329, 323, 322), (555, 359, 656, 721), (292, 379, 664, 658), (565, 573, 397, 386), (649, 560, 359, 555), (389, 358, 357, 390), (390, 357, 356, 391), (391, 356, 355, 392), (392, 355, 354, 393), (393, 354, 353, 394), (394, 353, 352, 395), (334, 483, 694, 652), (293, 291, 655, 662), (335, 482, 612, 556), (554, 358, 561, 648), (335, 386, 385, 336), (336, 385, 384, 337), (337, 384, 383, 338), (338, 383, 382, 339), (339, 382, 381, 340), (340, 381, 380, 341), (380, 403, 342, 288), (403, 411, 343, 342), (411, 419, 344, 343), (419, 427, 345, 344), (427, 435, 346, 345), (435, 443, 347, 346), (443, 451, 348, 347), (451, 459, 349, 348), (459, 467, 350, 349), (467, 475, 351, 350), (659, 665, 396, 387), (370, 293, 662, 691), (468, 388, 569, 608), (387, 396, 572, 564), (386, 397, 398, 385), (385, 398, 399, 384), (384, 399, 400, 383), (383, 400, 401, 382), (382, 401, 402, 381), (381, 402, 403, 380), (665, 668, 404, 396), (378, 377, 670, 667), (573, 577, 405, 397), (404, 412, 580, 576), (397, 405, 406, 398), (398, 406, 407, 399), (399, 407, 408, 400), (400, 408, 409, 401), (401, 409, 410, 402), (402, 410, 411, 403), (668, 671, 412, 404), (377, 376, 673, 670), (577, 581, 413, 405), (412, 420, 584, 580), (405, 413, 414, 406), (406, 414, 415, 407), (407, 415, 416, 408), (408, 416, 417, 409), (409, 417, 418, 410), (410, 418, 419, 411), (671, 674, 420, 412), (376, 375, 676, 673), (581, 585, 421, 413), (420, 428, 588, 584), (413, 421, 422, 414), (414, 422, 423, 415), (415, 423, 424, 416), (416, 424, 425, 417), (417, 425, 426, 418), (418, 426, 427, 419), (674, 677, 428, 420), (375, 374, 679, 676), (585, 589, 429, 421), (428, 436, 592, 588), (421, 429, 430, 422), (422, 430, 431, 423), (423, 431, 432, 424), (424, 432, 433, 425), (425, 433, 434, 426), (426, 434, 435, 427), (677, 680, 436, 428), (374, 373, 682, 679), (589, 593, 437, 429), (436, 444, 596, 592), (429, 437, 438, 430), (430, 438, 439, 431), (431, 439, 440, 432), (432, 440, 441, 433), (433, 441, 442, 434), (434, 442, 443, 435), (680, 683, 444, 436), (373, 372, 685, 682), (593, 597, 445, 437), (444, 452, 600, 596), (437, 445, 446, 438), (438, 446, 447, 439), (439, 447, 448, 440), (440, 448, 449, 441), (441, 449, 450, 442), (442, 450, 451, 443), (683, 686, 452, 444), (372, 371, 688, 685), (597, 601, 453, 445), (452, 460, 604, 600), (445, 453, 454, 446), (446, 454, 455, 447), (447, 455, 456, 448), (448, 456, 457, 449), (449, 457, 458, 450), (450, 458, 459, 451), (686, 689, 460, 452), (371, 370, 691, 688), (601, 605, 461, 453), (460, 468, 608, 604), (453, 461, 462, 454), (454, 462, 463, 455), (455, 463, 464, 456), (456, 464, 465, 457), (457, 465, 466, 458), (458, 466, 467, 459), (689, 692, 468, 460), (695, 698, 368, 369), (605, 609, 469, 461), (482, 490, 616, 612), (461, 469, 470, 462), (462, 470, 471, 463), (463, 471, 472, 464), (464, 472, 473, 465), (465, 473, 474, 466), (466, 474, 475, 467), (692, 661, 388, 468), (379, 378, 667, 664), (609, 568, 389, 469), (396, 404, 576, 572), (469, 389, 390, 470), (470, 390, 391, 471), (471, 391, 392, 472), (472, 392, 393, 473), (473, 393, 394, 474), (474, 394, 395, 475), (290, 292, 658, 653), (483, 491, 697, 694), (491, 499, 700, 697), (499, 507, 703, 700), (507, 515, 706, 703), (515, 523, 709, 706), (523, 531, 712, 709), (531, 539, 715, 712), (539, 547, 718, 715), (547, 555, 721, 718), (288, 342, 476, 341), (341, 476, 477, 340), (340, 477, 478, 339), (339, 478, 479, 338), (338, 479, 480, 337), (337, 480, 481, 336), (336, 481, 482, 335), (556, 565, 386, 335), (334, 387, 564, 557), (652, 659, 387, 334), (342, 343, 484, 476), (476, 484, 485, 477), (477, 485, 486, 478), (478, 486, 487, 479), (479, 487, 488, 480), (480, 488, 489, 481), (481, 489, 490, 482), (613, 617, 491, 483), (490, 498, 620, 616), (698, 701, 367, 368), (343, 344, 492, 484), (484, 492, 493, 485), (485, 493, 494, 486), (486, 494, 495, 487), (487, 495, 496, 488), (488, 496, 497, 489), (489, 497, 498, 490), (617, 621, 499, 491), (498, 506, 624, 620), (701, 704, 366, 367), (344, 345, 500, 492), (492, 500, 501, 493), (493, 501, 502, 494), (494, 502, 503, 495), (495, 503, 504, 496), (496, 504, 505, 497), (497, 505, 506, 498), (621, 625, 507, 499), (506, 514, 628, 624), (704, 707, 365, 366), (345, 346, 508, 500), (500, 508, 509, 501), (501, 509, 510, 502), (502, 510, 511, 503), (503, 511, 512, 504), (504, 512, 513, 505), (505, 513, 514, 506), (625, 629, 515, 507), (514, 522, 632, 628), (707, 710, 364, 365), (346, 347, 516, 508), (508, 516, 517, 509), (509, 517, 518, 510), (510, 518, 519, 511), (511, 519, 520, 512), (512, 520, 521, 513), (513, 521, 522, 514), (629, 633, 523, 515), (522, 530, 636, 632), (710, 713, 363, 364), (347, 348, 524, 516), (516, 524, 525, 517), (517, 525, 526, 518), (518, 526, 527, 519), (519, 527, 528, 520), (520, 528, 529, 521), (521, 529, 530, 522), (633, 637, 531, 523), (530, 538, 640, 636), (713, 716, 362, 363), (348, 349, 532, 524), (524, 532, 533, 525), (525, 533, 534, 526), (526, 534, 535, 527), (527, 535, 536, 528), (528, 536, 537, 529), (529, 537, 538, 530), (637, 641, 539, 531), (538, 546, 644, 640), (716, 719, 361, 362), (349, 350, 540, 532), (532, 540, 541, 533), (533, 541, 542, 534), (534, 542, 543, 535), (535, 543, 544, 536), (536, 544, 545, 537), (537, 545, 546, 538), (641, 645, 547, 539), (546, 554, 648, 644), (719, 722, 360, 361), (350, 351, 548, 540), (540, 548, 549, 541), (541, 549, 550, 542), (542, 550, 551, 543), (543, 551, 552, 544), (544, 552, 553, 545), (545, 553, 554, 546), (645, 649, 555, 547), (351, 289, 352, 548), (548, 352, 353, 549), (549, 353, 354, 550), (550, 354, 355, 551), (551, 355, 356, 552), (552, 356, 357, 553), (553, 357, 358, 554), (568, 561, 358, 389), (388, 359, 560, 569), (722, 655, 291, 360), (561, 568, 570, 563), (563, 570, 571, 562), (562, 571, 569, 560), (565, 556, 558, 567), (567, 558, 559, 566), (566, 559, 557, 564), (573, 565, 567, 575), (575, 567, 566, 574), (574, 566, 564, 572), (577, 573, 575, 579), (579, 575, 574, 578), (578, 574, 572, 576), (581, 577, 579, 583), (583, 579, 578, 582), (582, 578, 576, 580), (585, 581, 583, 587), (587, 583, 582, 586), (586, 582, 580, 584), (589, 585, 587, 591), (591, 587, 586, 590), (590, 586, 584, 588), (593, 589, 591, 595), (595, 591, 590, 594), (594, 590, 588, 592), (597, 593, 595, 599), (599, 595, 594, 598), (598, 594, 592, 596), (601, 597, 599, 603), (603, 599, 598, 602), (602, 598, 596, 600), (605, 601, 603, 607), (607, 603, 602, 606), (606, 602, 600, 604), (609, 605, 607, 611), (611, 607, 606, 610), (610, 606, 604, 608), (568, 609, 611, 570), (570, 611, 610, 571), (571, 610, 608, 569), (613, 557, 559, 615), (615, 559, 558, 614), (614, 558, 556, 612), (617, 613, 615, 619), (619, 615, 614, 618), (618, 614, 612, 616), (621, 617, 619, 623), (623, 619, 618, 622), (622, 618, 616, 620), (625, 621, 623, 627), (627, 623, 622, 626), (626, 622, 620, 624), (629, 625, 627, 631), (631, 627, 626, 630), (630, 626, 624, 628), (633, 629, 631, 635), (635, 631, 630, 634), (634, 630, 628, 632), (637, 633, 635, 639), (639, 635, 634, 638), (638, 634, 632, 636), (641, 637, 639, 643), (643, 639, 638, 642), (642, 638, 636, 640), (645, 641, 643, 647), (647, 643, 642, 646), (646, 642, 640, 644), (649, 645, 647, 651), (651, 647, 646, 650), (650, 646, 644, 648), (560, 649, 651, 562), (562, 651, 650, 563), (563, 650, 648, 561), (557, 613, 483, 334), (656, 661, 663, 657), (657, 663, 662, 655), (659, 652, 654, 660), (660, 654, 653, 658), (665, 659, 660, 666), (666, 660, 658, 664), (668, 665, 666, 669), (669, 666, 664, 667), (671, 668, 669, 672), (672, 669, 667, 670), (674, 671, 672, 675), (675, 672, 670, 673), (677, 674, 675, 678), (678, 675, 673, 676), (680, 677, 678, 681), (681, 678, 676, 679), (683, 680, 681, 684), (684, 681, 679, 682), (686, 683, 684, 687), (687, 684, 682, 685), (689, 686, 687, 690), (690, 687, 685, 688), (692, 689, 690, 693), (693, 690, 688, 691), (661, 692, 693, 663), (663, 693, 691, 662), (695, 653, 654, 696), (696, 654, 652, 694), (698, 695, 696, 699), (699, 696, 694, 697), (701, 698, 699, 702), (702, 699, 697, 700), (704, 701, 702, 705), (705, 702, 700, 703), (707, 704, 705, 708), (708, 705, 703, 706), (710, 707, 708, 711), (711, 708, 706, 709), (713, 710, 711, 714), (714, 711, 709, 712), (716, 713, 714, 717), (717, 714, 712, 715), (719, 716, 717, 720), (720, 717, 715, 718), (722, 719, 720, 723), (723, 720, 718, 721), (655, 722, 723, 657), (657, 723, 721, 656), (653, 695, 369, 290)])
me_cylinder.polygons.foreach_set('material_index', [1, 1, 1, 1, 1, 1, 1, 1, 1, 1, 1, 1, 1, 1, 1, 1, 1, 1, 1, 1, 1, 1, 1, 1, 1, 1, 1, 1, 1, 1, 0, 1, 1, 0, 0, 0, 0, 0, 0, 0, 0, 0, 0, 0, 0, 0, 0, 0, 0, 0, 0, 0, 0, 0, 0, 0, 0, 0, 0, 0, 0, 0, 0, 0, 0, 0, 1, 0, 0, 0, 0, 0, 0, 0, 0, 0, 0, 0, 0, 0, 0, 0, 0, 0, 0, 0, 0, 0, 0, 0, 0, 0, 0, 0, 0, 0, 0, 0, 0, 1, 1, 1, 1, 1, 1, 1, 1, 1, 1, 1, 1, 1, 1, 1, 1, 1, 1, 1, 1, 1, 1, 1, 1, 1, 1, 1, 1, 1, 1, 1, 0, 0, 0, 0, 0, 0, 0, 0, 0, 0, 0, 0, 0, 0, 0, 0, 0, 0, 0, 0, 0, 0, 0, 0, 0, 0, 0, 0, 0, 0, 0, 0, 0, 0, 0, 0, 0, 0, 0, 0, 0, 0, 0, 0, 0, 0, 0, 0, 0, 0, 0, 0, 0, 0, 0, 0, 0, 0, 0, 0, 0, 0, 0, 0, 0, 0, 0, 0, 0, 0, 0, 0, 0, 0, 0, 0, 0, 0, 0, 0, 0, 0, 0, 0, 0, 0, 0, 0, 0, 0, 0, 0, 0, 0, 0, 0, 0, 0, 0, 0, 0, 0, 0, 0, 0, 0, 0, 0, 0, 0, 0, 0, 0, 0, 0, 0, 0, 0, 0, 0, 0, 0, 0, 0, 0, 0, 0, 0, 0, 0, 0, 0, 0, 0, 0, 0, 0, 0, 0, 0, 0, 0, 0, 0, 0, 0, 0, 0, 0, 0, 0, 0, 0, 0, 0, 0, 0, 0, 0, 0, 0, 0, 0, 0, 0, 0, 0, 0, 0, 0, 0, 0, 0, 0, 0, 0, 0, 0, 0, 0, 0, 0, 0, 0, 0, 0, 0, 0, 0, 0, 0, 0, 0, 0, 0, 0, 0, 0, 0, 0, 0, 0, 0, 0, 0, 0, 0, 0, 0, 0, 0, 0, 0, 0, 0, 0, 0, 0, 0, 0, 0, 0, 0, 0, 0, 0, 0, 0, 0, 0, 0, 0, 0, 0, 0, 0, 0, 0, 0, 0, 0, 0, 0, 0, 0, 0, 0, 0, 0, 0, 0, 0, 0, 0, 0, 0, 0, 0, 0, 0, 0, 0, 0, 0, 0, 0, 0, 0, 0, 0, 0, 0, 0, 0, 0, 0, 0, 0, 0, 0, 0, 0, 0, 0, 0, 0, 0, 0, 0, 0, 0, 0, 0, 0, 0, 0, 0, 0, 0, 0, 0, 0, 0, 0, 0, 0, 0, 0, 0, 0, 0, 0, 0, 0, 0, 0, 0, 0, 0, 0, 0, 0, 0, 0, 0, 0, 0, 0, 0, 0, 0, 0, 0, 0, 0, 0, 0, 0, 0, 0, 0, 0, 0, 0, 0, 0, 0, 0, 0, 0, 0, 0, 0, 0, 0, 0, 0, 0, 0, 0, 0, 0, 0, 0, 0, 0, 0, 0, 0, 0, 0, 0, 0, 0, 0, 0, 0, 0, 0, 0, 0, 0, 0, 0, 0, 0, 0, 0, 0, 0, 0, 0, 0, 0, 0, 0, 0, 0, 0, 0, 0, 0, 0, 0, 0, 0, 0, 0, 0, 0, 0, 0, 0, 0, 0, 0, 0, 0, 0, 0, 0, 0, 0, 0, 0, 0, 0, 0, 0, 0, 0, 0, 0, 0, 0, 0, 0, 0, 0, 0, 0, 0, 0, 0, 0, 0, 0, 0, 0, 0, 0, 0, 0, 0, 0, 0, 0, 0, 0, 0, 0, 0, 0, 0, 0, 0, 0, 0, 0, 0, 0, 0, 0, 0, 0, 0, 0, 0, 0, 0, 0, 0, 0, 0, 0, 0, 0, 0, 0, 0, 0, 0, 0, 0, 0, 0, 0, 0, 0, 0, 0, 0, 0, 0, 0, 0, 0, 0, 0, 0, 0, 0, 0, 0, 0, 0, 0, 0, 0, 0, 0, 0, 0, 0, 0, 0, 0, 0, 0, 0, 0, 0, 0, 0, 0, 0, 0, 0, 0, 0, 0, 0, 0, 0, 0, 0, 0, 0, 0])
_uv = me_cylinder.uv_layers.new(name='UVMap')
_uv.uv.foreach_set('vector', [0.9024, 0.5515, 0.9024, 0.4126, 0.9161, 0.4128, 0.9161, 0.5517, 0.9161, 0.5517, 0.9161, 0.4128, 0.9293, 0.4134, 0.9293, 0.5523, 0.9293, 0.5523, 0.9293, 0.4134, 0.9414, 0.4143, 0.9414, 0.5532, 0.9414, 0.5532, 0.9414, 0.4143, 0.9521, 0.4156, 0.9521, 0.5546, 0.9572, 0.01514, 0.9572, 0.1556, 0.9472, 0.1555, 0.9472, 0.01504, 0.9472, 0.01504, 0.9472, 0.1555, 0.9356, 0.1555, 0.9356, 0.01496, 0.9356, 0.01496, 0.9356, 0.1555, 0.9228, 0.1554, 0.9228, 0.01491, 0.9228, 0.01491, 0.9228, 0.1554, 0.9092, 0.1554, 0.9092, 0.01489, 0.9092, 0.01489, 0.9092, 0.1554, 0.8954, 0.1554, 0.8954, 0.01489, 0.8954, 0.01489, 0.8954, 0.1554, 0.882, 0.1554, 0.882, 0.01492, 0.882, 0.01492, 0.882, 0.1554, 0.8694, 0.1555, 0.8694, 0.01498, 0.8694, 0.01498, 0.8694, 0.1555, 0.8581, 0.1556, 0.8581, 0.01506, 0.9278, 0.7994, 0.9278, 0.9381, 0.918, 0.9397, 0.918, 0.801, 0.918, 0.801, 0.918, 0.9397, 0.9066, 0.9409, 0.9066, 0.8022, 0.9066, 0.8022, 0.9066, 0.9409, 0.8939, 0.9417, 0.8939, 0.803, 0.8939, 0.803, 0.8939, 0.9417, 0.8803, 0.9422, 0.8803, 0.8035, 0.8803, 0.8035, 0.8803, 0.9422, 0.8666, 0.9422, 0.8666, 0.8035, 0.8666, 0.8035, 0.8666, 0.9422, 0.8531, 0.9417, 0.8531, 0.803, 0.8531, 0.803, 0.8531, 0.9417, 0.8403, 0.9409, 0.8403, 0.8022, 0.8403, 0.8022, 0.8403, 0.9409, 0.8289, 0.9397, 0.8289, 0.801, 0.8527, 0.7465, 0.8527, 0.606, 0.8639, 0.6061, 0.8639, 0.7466, 0.8639, 0.7466, 0.8639, 0.6061, 0.8764, 0.6061, 0.8764, 0.7466, 0.8764, 0.7466, 0.8764, 0.6061, 0.8897, 0.6062, 0.8897, 0.7467, 0.8897, 0.7467, 0.8897, 0.6062, 0.9035, 0.6062, 0.9035, 0.7467, 0.9035, 0.7467, 0.9035, 0.6062, 0.9171, 0.6062, 0.9171, 0.7467, 0.9171, 0.7467, 0.9171, 0.6062, 0.93, 0.6061, 0.93, 0.7466, 0.93, 0.7466, 0.93, 0.6061, 0.9418, 0.6061, 0.9418, 0.7466, 0.9418, 0.7466, 0.9418, 0.6061, 0.9519, 0.606, 0.9519, 0.7465, 0.8527, 0.5546, 0.8527, 0.4156, 0.8634, 0.4143, 0.8634, 0.5532, 0.8634, 0.5532, 0.8634, 0.4143, 0.8755, 0.4134, 0.8755, 0.5523, 0.6593, 0.8762, 0.6593, 0.8625, 0.662, 0.8489, 0.6673, 0.8362, 0.6749, 0.8248, 0.6846, 0.815, 0.6961, 0.8074, 0.7088, 0.8021, 0.7223, 0.7994, 0.7361, 0.7994, 0.7496, 0.8021, 0.7623, 0.8074, 0.7738, 0.815, 0.7835, 0.8248, 0.7912, 0.8362, 0.7964, 0.8489, 0.7991, 0.8625, 0.7991, 0.8762, 0.7964, 0.8897, 0.7912, 0.9025, 0.7835, 0.9139, 0.7738, 0.9236, 0.7623, 0.9313, 0.7496, 0.9366, 0.7361, 0.9393, 0.7223, 0.9393, 0.7088, 0.9366, 0.6961, 0.9313, 0.6846, 0.9236, 0.6749, 0.9139, 0.6673, 0.9025, 0.662, 0.8897, 0.8755, 0.5523, 0.8755, 0.4134, 0.8887, 0.4128, 0.8887, 0.5517, 0.8887, 0.5517, 0.8887, 0.4128, 0.9024, 0.4126, 0.9024, 0.5515, 0.8084, 0.6674, 0.8031, 0.6547, 0.8136, 0.6491, 0.8198, 0.6639, 0.765, 0.4157, 0.7799, 0.4219, 0.7748, 0.4313, 0.7619, 0.426, 0.708, 0.6259, 0.6966, 0.6335, 0.689, 0.6243, 0.7024, 0.6153, 0.6966, 0.7421, 0.708, 0.7498, 0.7024, 0.7603, 0.689, 0.7514, 0.8031, 0.7209, 0.8084, 0.7082, 0.8198, 0.7117, 0.8136, 0.7266, 0.7615, 0.6206, 0.748, 0.6179, 0.7492, 0.606, 0.765, 0.6091, 0.6712, 0.6947, 0.6739, 0.7082, 0.6624, 0.7117, 0.6593, 0.6959, 0.7615, 0.755, 0.7743, 0.7498, 0.7799, 0.7603, 0.765, 0.7665, 0.8031, 0.6547, 0.7954, 0.6433, 0.8047, 0.6357, 0.8136, 0.6491, 0.6966, 0.6335, 0.6868, 0.6433, 0.6776, 0.6357, 0.689, 0.6243, 0.708, 0.7498, 0.7208, 0.755, 0.7173, 0.7665, 0.7024, 0.7603, 0.8084, 0.7082, 0.8111, 0.6947, 0.823, 0.6959, 0.8198, 0.7117, 0.748, 0.6179, 0.7343, 0.6179, 0.7331, 0.606, 0.7492, 0.606, 0.6739, 0.7082, 0.6792, 0.7209, 0.6686, 0.7266, 0.6624, 0.7117, 0.7743, 0.7498, 0.7857, 0.7421, 0.7933, 0.7514, 0.7799, 0.7603, 0.7954, 0.6433, 0.7857, 0.6335, 0.7933, 0.6243, 0.8047, 0.6357, 0.6868, 0.6433, 0.6792, 0.6547, 0.6686, 0.6491, 0.6776, 0.6357, 0.7208, 0.755, 0.7343, 0.7577, 0.7331, 0.7697, 0.7173, 0.7665, 0.8111, 0.6947, 0.8111, 0.6809, 0.823, 0.6798, 0.823, 0.6959, 0.7343, 0.6179, 0.7208, 0.6206, 0.7173, 0.6091, 0.7331, 0.606, 0.6792, 0.7209, 0.6868, 0.7324, 0.6776, 0.74, 0.6686, 0.7266, 0.7857, 0.7421, 0.7954, 0.7324, 0.8047, 0.74, 0.7933, 0.7514, 0.7857, 0.6335, 0.7743, 0.6259, 0.7799, 0.6153, 0.7933, 0.6243, 0.6792, 0.6547, 0.6739, 0.6674, 0.6624, 0.664, 0.6686, 0.6491, 0.7343, 0.7577, 0.748, 0.7577, 0.7492, 0.7697, 0.7331, 0.7697, 0.8111, 0.6809, 0.8084, 0.6674, 0.8198, 0.6639, 0.823, 0.6798, 0.7208, 0.6206, 0.708, 0.6259, 0.7024, 0.6153, 0.7173, 0.6091, 0.6868, 0.7324, 0.6966, 0.7421, 0.689, 0.7514, 0.6776, 0.74, 0.7954, 0.7324, 0.8031, 0.7209, 0.8136, 0.7266, 0.8047, 0.74, 0.7743, 0.6259, 0.7615, 0.6206, 0.765, 0.6091, 0.7799, 0.6153, 0.6712, 0.6809, 0.6712, 0.6947, 0.6593, 0.6959, 0.6593, 0.6798, 0.6739, 0.6674, 0.6712, 0.6809, 0.6593, 0.6798, 0.6624, 0.664, 0.748, 0.7577, 0.7615, 0.755, 0.765, 0.7665, 0.7492, 0.7697, 0.07072, 0.8843, 0.07063, 0.8944, 0.01498, 0.9055, 0.01505, 0.8979, 0.6776, 0.5465, 0.6686, 0.5331, 0.6781, 0.5281, 0.6858, 0.5397, 0.823, 0.4863, 0.823, 0.5024, 0.8123, 0.5014, 0.8123, 0.4874, 0.7799, 0.4219, 0.7933, 0.4308, 0.7865, 0.4391, 0.7748, 0.4313, 0.6686, 0.5331, 0.6624, 0.5183, 0.6727, 0.5151, 0.6781, 0.5281, 0.823, 0.5024, 0.8198, 0.5183, 0.8095, 0.5151, 0.8123, 0.5014, 0.7933, 0.4308, 0.8047, 0.4422, 0.7964, 0.449, 0.7865, 0.4391, 0.6624, 0.5183, 0.6593, 0.5024, 0.67, 0.5014, 0.6727, 0.5151, 0.8198, 0.5183, 0.8136, 0.5331, 0.8042, 0.5281, 0.8095, 0.5151, 0.8047, 0.4422, 0.8136, 0.4556, 0.8042, 0.4607, 0.7964, 0.449, 0.6593, 0.5024, 0.6593, 0.4863, 0.67, 0.4874, 0.67, 0.5014, 0.8136, 0.5331, 0.8047, 0.5465, 0.7964, 0.5397, 0.8042, 0.5281, 0.8136, 0.4556, 0.8198, 0.4705, 0.8095, 0.4736, 0.8042, 0.4607, 0.6593, 0.4863, 0.6624, 0.4705, 0.6727, 0.4736, 0.67, 0.4874, 0.8047, 0.5465, 0.7933, 0.5579, 0.7865, 0.5497, 0.7964, 0.5397, 0.8198, 0.4705, 0.823, 0.4863, 0.8123, 0.4874, 0.8095, 0.4736, 0.6624, 0.4705, 0.6686, 0.4556, 0.6781, 0.4607, 0.6727, 0.4736, 0.7933, 0.5579, 0.7799, 0.5669, 0.7748, 0.5574, 0.7865, 0.5497, 0.6686, 0.4556, 0.6776, 0.4422, 0.6858, 0.449, 0.6781, 0.4607, 0.7799, 0.5669, 0.765, 0.5731, 0.7619, 0.5628, 0.7748, 0.5574, 0.6776, 0.4422, 0.689, 0.4308, 0.6958, 0.4391, 0.6858, 0.449, 0.765, 0.5731, 0.7492, 0.5762, 0.7481, 0.5655, 0.7619, 0.5628, 0.689, 0.4308, 0.7024, 0.4219, 0.7074, 0.4313, 0.6958, 0.4391, 0.7492, 0.5762, 0.7331, 0.5762, 0.7341, 0.5655, 0.7481, 0.5655, 0.7024, 0.4219, 0.7173, 0.4157, 0.7204, 0.426, 0.7074, 0.4313, 0.7331, 0.5762, 0.7173, 0.5731, 0.7204, 0.5628, 0.7341, 0.5655, 0.7173, 0.4157, 0.7331, 0.4126, 0.7341, 0.4232, 0.7204, 0.426, 0.7173, 0.5731, 0.7024, 0.5669, 0.7074, 0.5574, 0.7204, 0.5628, 0.7331, 0.4126, 0.7492, 0.4126, 0.7481, 0.4232, 0.7341, 0.4232, 0.7024, 0.5669, 0.689, 0.5579, 0.6958, 0.5497, 0.7074, 0.5574, 0.7492, 0.4126, 0.765, 0.4157, 0.7619, 0.426, 0.7481, 0.4232, 0.689, 0.5579, 0.6776, 0.5465, 0.6858, 0.5397, 0.6958, 0.5497, 0.7386, 0.3516, 0.7491, 0.3516, 0.7521, 0.3828, 0.7355, 0.3828, 0.8583, 0.2782, 0.8581, 0.2643, 0.916, 0.2643, 0.9161, 0.2747, 0.2117, 0.9079, 0.2128, 0.895, 0.2702, 0.9043, 0.2695, 0.914, 0.07063, 0.8944, 0.07056, 0.9062, 0.01493, 0.9144, 0.01498, 0.9055, 0.2128, 0.895, 0.2142, 0.8834, 0.2713, 0.8956, 0.2702, 0.9043, 0.07056, 0.9062, 0.07052, 0.9193, 0.0149, 0.9242, 0.01493, 0.9144, 0.3569, 0.8834, 0.3568, 0.8947, 0.3012, 0.9037, 0.3012, 0.8952, 0.07052, 0.9193, 0.0705, 0.9331, 0.01489, 0.9345, 0.0149, 0.9242, 0.3568, 0.8947, 0.3568, 0.9074, 0.3011, 0.9133, 0.3012, 0.9037, 0.0705, 0.9331, 0.07052, 0.9471, 0.0149, 0.945, 0.01489, 0.9345, 0.3568, 0.9074, 0.3568, 0.921, 0.3011, 0.9235, 0.3011, 0.9133, 0.07052, 0.9471, 0.07056, 0.9608, 0.01493, 0.9553, 0.0149, 0.945, 0.3568, 0.921, 0.3568, 0.935, 0.3011, 0.934, 0.3011, 0.9235, 0.07056, 0.9608, 0.07063, 0.9736, 0.01498, 0.9649, 0.01493, 0.9553, 0.3568, 0.935, 0.3568, 0.9489, 0.3011, 0.9444, 0.3011, 0.934, 0.07063, 0.9736, 0.07072, 0.9851, 0.01505, 0.9735, 0.01498, 0.9649, 0.3568, 0.9489, 0.3568, 0.962, 0.3011, 0.9542, 0.3011, 0.9444, 0.2142, 0.984, 0.2128, 0.9741, 0.2702, 0.9636, 0.2713, 0.9711, 0.3568, 0.962, 0.3568, 0.974, 0.3012, 0.9632, 0.3011, 0.9542, 0.2128, 0.9741, 0.2117, 0.9624, 0.2695, 0.9549, 0.2702, 0.9636, 0.8581, 0.2643, 0.8583, 0.2503, 0.9161, 0.2538, 0.916, 0.2643, 0.3568, 0.974, 0.3569, 0.9843, 0.3012, 0.9709, 0.3012, 0.9632, 0.2117, 0.9624, 0.2111, 0.9494, 0.269, 0.9452, 0.2695, 0.9549, 0.8583, 0.2503, 0.8589, 0.2369, 0.9166, 0.2438, 0.9161, 0.2538, 0.8612, 0.3148, 0.8599, 0.304, 0.9173, 0.2941, 0.9183, 0.3022, 0.2111, 0.9494, 0.2108, 0.9357, 0.2688, 0.9348, 0.269, 0.9452, 0.8589, 0.2369, 0.8599, 0.2246, 0.9173, 0.2345, 0.9166, 0.2438, 0.8599, 0.304, 0.8589, 0.2916, 0.9166, 0.2848, 0.9173, 0.2941, 0.2108, 0.9357, 0.2111, 0.9217, 0.269, 0.9243, 0.2688, 0.9348, 0.8599, 0.2246, 0.8612, 0.2137, 0.9183, 0.2264, 0.9173, 0.2345, 0.8589, 0.2916, 0.8583, 0.2782, 0.9161, 0.2747, 0.9166, 0.2848, 0.2111, 0.9217, 0.2117, 0.9079, 0.2695, 0.914, 0.269, 0.9243, 0.7038, 0.1743, 0.6899, 0.1651, 0.6986, 0.1545, 0.7102, 0.1622, 0.7691, 0.251, 0.7594, 0.2469, 0.7685, 0.217, 0.7839, 0.2233, 0.7491, 0.3516, 0.7594, 0.3496, 0.7685, 0.3795, 0.7521, 0.3828, 0.7594, 0.2469, 0.7491, 0.2449, 0.7521, 0.2137, 0.7685, 0.217, 0.7594, 0.3496, 0.7691, 0.3455, 0.7839, 0.3732, 0.7685, 0.3795, 0.7491, 0.2449, 0.7386, 0.2449, 0.7355, 0.2137, 0.7521, 0.2137, 0.7691, 0.3455, 0.7779, 0.3397, 0.7977, 0.3639, 0.7839, 0.3732, 0.7386, 0.2449, 0.7283, 0.2469, 0.7192, 0.217, 0.7355, 0.2137, 0.7779, 0.3397, 0.7853, 0.3323, 0.8095, 0.3521, 0.7977, 0.3639, 0.7283, 0.2469, 0.7186, 0.251, 0.7038, 0.2233, 0.7192, 0.217, 0.7853, 0.3323, 0.7911, 0.3235, 0.8187, 0.3383, 0.8095, 0.3521, 0.7186, 0.251, 0.7098, 0.2568, 0.6899, 0.2326, 0.7038, 0.2233, 0.7911, 0.3235, 0.7952, 0.3138, 0.8251, 0.3229, 0.8187, 0.3383, 0.6905, 0.3035, 0.6925, 0.3138, 0.6625, 0.3229, 0.6593, 0.3066, 0.7098, 0.2568, 0.7024, 0.2642, 0.6782, 0.2444, 0.6899, 0.2326, 0.7952, 0.3138, 0.7972, 0.3035, 0.8283, 0.3066, 0.8251, 0.3229, 0.6925, 0.3138, 0.6966, 0.3235, 0.6689, 0.3383, 0.6625, 0.3229, 0.7024, 0.2642, 0.6966, 0.273, 0.6689, 0.2582, 0.6782, 0.2444, 0.7972, 0.3035, 0.7972, 0.293, 0.8283, 0.2899, 0.8283, 0.3066, 0.6966, 0.3235, 0.7024, 0.3323, 0.6782, 0.3521, 0.6689, 0.3383, 0.6966, 0.273, 0.6925, 0.2827, 0.6625, 0.2736, 0.6689, 0.2582, 0.7972, 0.293, 0.7952, 0.2827, 0.8251, 0.2736, 0.8283, 0.2899, 0.7024, 0.3323, 0.7098, 0.3397, 0.6899, 0.3639, 0.6782, 0.3521, 0.6925, 0.2827, 0.6905, 0.293, 0.6593, 0.2899, 0.6625, 0.2736, 0.7952, 0.2827, 0.7911, 0.273, 0.8187, 0.2582, 0.8251, 0.2736, 0.7098, 0.3397, 0.7186, 0.3455, 0.7038, 0.3732, 0.6899, 0.3639, 0.6905, 0.293, 0.6905, 0.3035, 0.6593, 0.3066, 0.6593, 0.2899, 0.7911, 0.273, 0.7853, 0.2642, 0.8095, 0.2444, 0.8187, 0.2582, 0.7186, 0.3455, 0.7283, 0.3496, 0.7192, 0.3795, 0.7038, 0.3732, 0.7853, 0.2642, 0.7779, 0.2568, 0.7977, 0.2326, 0.8095, 0.2444, 0.7283, 0.3496, 0.7386, 0.3516, 0.7355, 0.3828, 0.7192, 0.3795, 0.7779, 0.2568, 0.7691, 0.251, 0.7839, 0.2233, 0.7977, 0.2326, 0.681, 0.133, 0.6757, 0.1201, 0.6888, 0.1161, 0.6931, 0.1265, 0.7521, 0.01489, 0.7685, 0.01813, 0.7645, 0.03126, 0.7508, 0.02854, 0.6899, 0.1651, 0.6782, 0.1533, 0.6888, 0.1446, 0.6986, 0.1545, 0.7685, 0.01813, 0.7839, 0.02451, 0.7774, 0.0366, 0.7645, 0.03126, 0.6782, 0.1533, 0.6689, 0.1395, 0.681, 0.133, 0.6888, 0.1446, 0.7839, 0.02451, 0.7977, 0.03376, 0.789, 0.04436, 0.7774, 0.0366, 0.6689, 0.1395, 0.6625, 0.1241, 0.6757, 0.1201, 0.681, 0.133, 0.8283, 0.1077, 0.8251, 0.1241, 0.812, 0.1201, 0.8147, 0.1064, 0.7977, 0.03376, 0.8095, 0.04553, 0.7989, 0.05423, 0.789, 0.04436, 0.6625, 0.1241, 0.6593, 0.1077, 0.6729, 0.1064, 0.6757, 0.1201, 0.8251, 0.1241, 0.8187, 0.1395, 0.8066, 0.133, 0.812, 0.1201, 0.8095, 0.04553, 0.8187, 0.05938, 0.8066, 0.06584, 0.7989, 0.05423, 0.6593, 0.1077, 0.6593, 0.09109, 0.6729, 0.09243, 0.6729, 0.1064, 0.8187, 0.1395, 0.8095, 0.1533, 0.7989, 0.1446, 0.8066, 0.133, 0.8187, 0.05938, 0.8251, 0.07476, 0.812, 0.07874, 0.8066, 0.06584, 0.6593, 0.09109, 0.6625, 0.07476, 0.6757, 0.07874, 0.6729, 0.09243, 0.8095, 0.1533, 0.7977, 0.1651, 0.789, 0.1545, 0.7989, 0.1446, 0.8251, 0.07476, 0.8283, 0.09109, 0.8147, 0.09243, 0.812, 0.07874, 0.6625, 0.07476, 0.6689, 0.05938, 0.681, 0.06584, 0.6757, 0.07874, 0.7977, 0.1651, 0.7839, 0.1743, 0.7774, 0.1622, 0.789, 0.1545, 0.8283, 0.09109, 0.8283, 0.1077, 0.8147, 0.1064, 0.8147, 0.09243, 0.6689, 0.05938, 0.6782, 0.04553, 0.6888, 0.05423, 0.681, 0.06584, 0.7839, 0.1743, 0.7685, 0.1807, 0.7645, 0.1676, 0.7774, 0.1622, 0.6782, 0.04553, 0.6899, 0.03376, 0.6986, 0.04436, 0.6888, 0.05423, 0.7685, 0.1807, 0.7521, 0.1839, 0.7508, 0.1703, 0.7645, 0.1676, 0.6899, 0.03376, 0.7038, 0.02451, 0.7102, 0.0366, 0.6986, 0.04436, 0.7521, 0.1839, 0.7355, 0.1839, 0.7368, 0.1703, 0.7508, 0.1703, 0.7038, 0.02451, 0.7192, 0.01813, 0.7231, 0.03126, 0.7102, 0.0366, 0.7355, 0.1839, 0.7192, 0.1807, 0.7231, 0.1676, 0.7368, 0.1703, 0.7192, 0.01813, 0.7355, 0.01489, 0.7368, 0.02854, 0.7231, 0.03126, 0.7192, 0.1807, 0.7038, 0.1743, 0.7102, 0.1622, 0.7231, 0.1676, 0.7355, 0.01489, 0.7521, 0.01489, 0.7508, 0.02854, 0.7368, 0.02854, 0.6866, 0.09378, 0.6888, 0.08274, 0.7257, 0.09393, 0.725, 0.09756, 0.8147, 0.1064, 0.812, 0.1201, 0.7988, 0.1161, 0.801, 0.105, 0.789, 0.04436, 0.7989, 0.05423, 0.7882, 0.06297, 0.7802, 0.05501, 0.6757, 0.1201, 0.6729, 0.1064, 0.6866, 0.105, 0.6888, 0.1161, 0.812, 0.1201, 0.8066, 0.133, 0.7945, 0.1265, 0.7988, 0.1161, 0.7989, 0.05423, 0.8066, 0.06584, 0.7945, 0.07233, 0.7882, 0.06297, 0.6729, 0.1064, 0.6729, 0.09243, 0.6866, 0.09378, 0.6866, 0.105, 0.8066, 0.133, 0.7989, 0.1446, 0.7882, 0.1359, 0.7945, 0.1265, 0.8066, 0.06584, 0.812, 0.07874, 0.7988, 0.08274, 0.7945, 0.07233, 0.6729, 0.09243, 0.6757, 0.07874, 0.6888, 0.08274, 0.6866, 0.09378, 0.7989, 0.1446, 0.789, 0.1545, 0.7802, 0.1438, 0.7882, 0.1359, 0.812, 0.07874, 0.8147, 0.09243, 0.801, 0.09378, 0.7988, 0.08274, 0.6757, 0.07874, 0.681, 0.06584, 0.6931, 0.07233, 0.6888, 0.08274, 0.789, 0.1545, 0.7774, 0.1622, 0.7709, 0.1501, 0.7802, 0.1438, 0.8147, 0.09243, 0.8147, 0.1064, 0.801, 0.105, 0.801, 0.09378, 0.681, 0.06584, 0.6888, 0.05423, 0.6994, 0.06297, 0.6931, 0.07233, 0.7774, 0.1622, 0.7645, 0.1676, 0.7605, 0.1544, 0.7709, 0.1501, 0.6888, 0.05423, 0.6986, 0.04436, 0.7074, 0.05501, 0.6994, 0.06297, 0.7645, 0.1676, 0.7508, 0.1703, 0.7494, 0.1566, 0.7605, 0.1544, 0.6986, 0.04436, 0.7102, 0.0366, 0.7167, 0.04875, 0.7074, 0.05501, 0.7508, 0.1703, 0.7368, 0.1703, 0.7382, 0.1566, 0.7494, 0.1566, 0.7102, 0.0366, 0.7231, 0.03126, 0.7271, 0.04444, 0.7167, 0.04875, 0.7368, 0.1703, 0.7231, 0.1676, 0.7271, 0.1544, 0.7382, 0.1566, 0.7231, 0.03126, 0.7368, 0.02854, 0.7382, 0.04224, 0.7271, 0.04444, 0.7231, 0.1676, 0.7102, 0.1622, 0.7167, 0.1501, 0.7271, 0.1544, 0.7368, 0.02854, 0.7508, 0.02854, 0.7494, 0.04224, 0.7382, 0.04224, 0.7102, 0.1622, 0.6986, 0.1545, 0.7074, 0.1438, 0.7167, 0.1501, 0.7508, 0.02854, 0.7645, 0.03126, 0.7605, 0.04444, 0.7494, 0.04224, 0.6986, 0.1545, 0.6888, 0.1446, 0.6994, 0.1359, 0.7074, 0.1438, 0.7645, 0.03126, 0.7774, 0.0366, 0.7709, 0.04875, 0.7605, 0.04444, 0.6888, 0.1446, 0.681, 0.133, 0.6931, 0.1265, 0.6994, 0.1359, 0.7774, 0.0366, 0.789, 0.04436, 0.7802, 0.05501, 0.7709, 0.04875, 0.7626, 0.1013, 0.7618, 0.1049, 0.7604, 0.1083, 0.7584, 0.1114, 0.7558, 0.114, 0.7527, 0.1161, 0.7493, 0.1175, 0.7456, 0.1182, 0.7419, 0.1182, 0.7383, 0.1175, 0.7349, 0.1161, 0.7318, 0.114, 0.7292, 0.1114, 0.7271, 0.1083, 0.7257, 0.1049, 0.725, 0.1013, 0.725, 0.09756, 0.7257, 0.09393, 0.7271, 0.09051, 0.7292, 0.08744, 0.7318, 0.08482, 0.7349, 0.08277, 0.7383, 0.08135, 0.7419, 0.08063, 0.7456, 0.08063, 0.7493, 0.08135, 0.7527, 0.08277, 0.7558, 0.08482, 0.7584, 0.08744, 0.7604, 0.09051, 0.7618, 0.09393, 0.7626, 0.09756, 0.7882, 0.1359, 0.7802, 0.1438, 0.7558, 0.114, 0.7584, 0.1114, 0.7988, 0.08274, 0.801, 0.09378, 0.7626, 0.09756, 0.7618, 0.09393, 0.6888, 0.08274, 0.6931, 0.07233, 0.7271, 0.09051, 0.7257, 0.09393, 0.7802, 0.1438, 0.7709, 0.1501, 0.7527, 0.1161, 0.7558, 0.114, 0.801, 0.09378, 0.801, 0.105, 0.7626, 0.1013, 0.7626, 0.09756, 0.6931, 0.07233, 0.6994, 0.06297, 0.7292, 0.08744, 0.7271, 0.09051, 0.7709, 0.1501, 0.7605, 0.1544, 0.7493, 0.1175, 0.7527, 0.1161, 0.6994, 0.06297, 0.7074, 0.05501, 0.7318, 0.08482, 0.7292, 0.08744, 0.7605, 0.1544, 0.7494, 0.1566, 0.7456, 0.1182, 0.7493, 0.1175, 0.7074, 0.05501, 0.7167, 0.04875, 0.7349, 0.08277, 0.7318, 0.08482, 0.7494, 0.1566, 0.7382, 0.1566, 0.7419, 0.1182, 0.7456, 0.1182, 0.7167, 0.04875, 0.7271, 0.04444, 0.7383, 0.08135, 0.7349, 0.08277, 0.7382, 0.1566, 0.7271, 0.1544, 0.7383, 0.1175, 0.7419, 0.1182, 0.7271, 0.04444, 0.7382, 0.04224, 0.7419, 0.08063, 0.7383, 0.08135, 0.7271, 0.1544, 0.7167, 0.1501, 0.7349, 0.1161, 0.7383, 0.1175, 0.7382, 0.04224, 0.7494, 0.04224, 0.7456, 0.08063, 0.7419, 0.08063, 0.7167, 0.1501, 0.7074, 0.1438, 0.7318, 0.114, 0.7349, 0.1161, 0.7494, 0.04224, 0.7605, 0.04444, 0.7493, 0.08135, 0.7456, 0.08063, 0.7074, 0.1438, 0.6994, 0.1359, 0.7292, 0.1114, 0.7318, 0.114, 0.7605, 0.04444, 0.7709, 0.04875, 0.7527, 0.08277, 0.7493, 0.08135, 0.6994, 0.1359, 0.6931, 0.1265, 0.7271, 0.1083, 0.7292, 0.1114, 0.7709, 0.04875, 0.7802, 0.05501, 0.7558, 0.08482, 0.7527, 0.08277, 0.6931, 0.1265, 0.6888, 0.1161, 0.7257, 0.1049, 0.7271, 0.1083, 0.801, 0.105, 0.7988, 0.1161, 0.7618, 0.1049, 0.7626, 0.1013, 0.7802, 0.05501, 0.7882, 0.06297, 0.7584, 0.08744, 0.7558, 0.08482, 0.6888, 0.1161, 0.6866, 0.105, 0.725, 0.1013, 0.7257, 0.1049, 0.7988, 0.1161, 0.7945, 0.1265, 0.7604, 0.1083, 0.7618, 0.1049, 0.7882, 0.06297, 0.7945, 0.07233, 0.7604, 0.09051, 0.7584, 0.08744, 0.6866, 0.105, 0.6866, 0.09378, 0.725, 0.09756, 0.725, 0.1013, 0.7945, 0.1265, 0.7882, 0.1359, 0.7584, 0.1114, 0.7604, 0.1083, 0.7945, 0.07233, 0.7988, 0.08274, 0.7618, 0.09393, 0.7604, 0.09051, 0.1704, 0.646, 0.02517, 0.646, 0.03605, 0.5863, 0.1592, 0.5863, 0.01489, 0.7312, 0.1811, 0.7312, 0.1762, 0.7429, 0.01975, 0.7429, 0.4194, 0.08842, 0.4143, 0.1022, 0.4068, 0.08219, 0.4151, 0.05277, 0.3077, 0.02867, 0.2837, 0.02867, 0.2959, 0.01489, 0.1083, 0.03441, 0.0842, 0.03441, 0.09606, 0.01489, 0.01975, 0.7429, 0.1762, 0.7429, 0.1669, 0.7604, 0.0291, 0.7604, 0.6282, 0.1347, 0.6251, 0.1345, 0.622, 0.1344, 0.6189, 0.1342, 0.6159, 0.134, 0.6128, 0.1339, 0.6097, 0.1337, 0.6066, 0.1335, 0.6035, 0.1334, 0.6004, 0.1332, 0.5973, 0.1331, 0.5942, 0.1329, 0.5958, 0.1216, 0.6278, 0.1233, 0.4681, 0.8005, 0.4712, 0.8003, 0.4743, 0.8002, 0.4774, 0.8, 0.4805, 0.7998, 0.4836, 0.7997, 0.4866, 0.7995, 0.4897, 0.7993, 0.4928, 0.7992, 0.4959, 0.799, 0.499, 0.7989, 0.5021, 0.7987, 0.5016, 0.81, 0.4696, 0.8116, 0.2108, 0.7309, 0.377, 0.7309, 0.3722, 0.7425, 0.2157, 0.7425, 0.4723, 0.8283, 0.5005, 0.8268, 0.499, 0.8464, 0.4756, 0.8477, 0.6278, 0.1233, 0.5958, 0.1216, 0.5985, 0.1048, 0.6267, 0.1063, 0.4696, 0.8116, 0.5016, 0.81, 0.5005, 0.8268, 0.4723, 0.8283, 0.2157, 0.7425, 0.3722, 0.7425, 0.3628, 0.7601, 0.2251, 0.7601, 0.0407, 0.7809, 0.1553, 0.7809, 0.1458, 0.7982, 0.05016, 0.7982, 0.2251, 0.7601, 0.3628, 0.7601, 0.3512, 0.7806, 0.2367, 0.7806, 0.0291, 0.7604, 0.1669, 0.7604, 0.1553, 0.7809, 0.0407, 0.7809, 0.6267, 0.1063, 0.5985, 0.1048, 0.6018, 0.08519, 0.6252, 0.08642, 0.05016, 0.7982, 0.1458, 0.7982, 0.1458, 0.8125, 0.05016, 0.8125, 0.6252, 0.08642, 0.6018, 0.08519, 0.6045, 0.06853, 0.6241, 0.06956, 0.4756, 0.8477, 0.499, 0.8464, 0.4978, 0.8631, 0.4783, 0.8641, 0.2367, 0.7806, 0.3512, 0.7806, 0.3418, 0.7979, 0.2461, 0.7979, 0.479, 0.8783, 0.4985, 0.8773, 0.5009, 0.8901, 0.4781, 0.8913, 0.6241, 0.06956, 0.6045, 0.06853, 0.6053, 0.05436, 0.6248, 0.05538, 0.4783, 0.8641, 0.4978, 0.8631, 0.4985, 0.8773, 0.479, 0.8783, 0.2461, 0.7979, 0.3418, 0.7979, 0.3418, 0.8121, 0.2461, 0.8121, 0.04237, 0.8248, 0.1536, 0.8248, 0.1584, 0.8412, 0.03753, 0.8412, 0.2461, 0.8121, 0.3418, 0.8121, 0.3496, 0.8245, 0.2383, 0.8245, 0.05016, 0.8125, 0.1458, 0.8125, 0.1536, 0.8248, 0.04237, 0.8248, 0.6248, 0.05538, 0.6053, 0.05436, 0.6044, 0.04149, 0.6271, 0.04268, 0.9726, 0.3346, 0.9481, 0.3346, 0.9485, 0.3319, 0.9492, 0.3313, 0.9725, 0.3313, 0.973, 0.3319, 0.6271, 0.04268, 0.6044, 0.04149, 0.6043, 0.02484, 0.629, 0.02613, 0.4781, 0.8913, 0.5009, 0.8901, 0.5028, 0.9067, 0.4781, 0.908, 0.2383, 0.8245, 0.3496, 0.8245, 0.3544, 0.8409, 0.2335, 0.8409, 0.2335, 0.8409, 0.3544, 0.8409, 0.3544, 0.8508, 0.3517, 0.8536, 0.2362, 0.8536, 0.2335, 0.8508, 0.4781, 0.908, 0.5028, 0.9067, 0.5033, 0.9167, 0.4786, 0.918, 0.629, 0.02613, 0.6043, 0.02484, 0.6048, 0.01489, 0.6295, 0.01618, 0.9492, 0.2171, 0.9725, 0.2171, 0.9725, 0.3313, 0.9492, 0.3313, 0.03753, 0.8412, 0.1584, 0.8412, 0.1584, 0.8512, 0.1557, 0.8539, 0.04028, 0.8539, 0.03753, 0.8512, 0.9485, 0.3319, 0.9485, 0.2165, 0.9492, 0.2171, 0.9492, 0.3313, 0.04028, 0.8539, 0.1557, 0.8539, 0.1551, 0.8545, 0.04087, 0.8545, 0.973, 0.2165, 0.9725, 0.2171, 0.9492, 0.2171, 0.9485, 0.2165, 0.9481, 0.2137, 0.9726, 0.2137, 0.5914, 0.2789, 0.5885, 0.2787, 0.5903, 0.2185, 0.5933, 0.2186, 0.5021, 0.7987, 0.499, 0.7989, 0.4965, 0.7455, 0.4996, 0.7454, 0.4972, 0.5689, 0.493, 0.5691, 0.4823, 0.4693, 0.4854, 0.4715, 0.5846, 0.318, 0.5807, 0.3177, 0.5885, 0.2787, 0.5914, 0.2789, 0.1452, 0.4341, 0.04941, 0.4339, 0.05178, 0.3619, 0.1424, 0.3619, 0.1424, 0.3619, 0.05178, 0.3619, 0.05926, 0.2991, 0.1346, 0.2992, 0.1346, 0.2992, 0.05926, 0.2991, 0.06654, 0.231, 0.127, 0.231, 0.127, 0.231, 0.06654, 0.231, 0.07478, 0.1942, 0.1184, 0.1942, 0.1184, 0.1942, 0.07478, 0.1942, 0.08189, 0.1257, 0.1109, 0.1257, 0.1109, 0.1257, 0.08189, 0.1257, 0.0842, 0.03441, 0.1083, 0.03441, 0.6198, 0.2804, 0.6169, 0.2802, 0.6208, 0.22, 0.6239, 0.2202, 0.1811, 0.7312, 0.01489, 0.7312, 0.02055, 0.6781, 0.1751, 0.6781, 0.6115, 0.4617, 0.6085, 0.4638, 0.6191, 0.3644, 0.6232, 0.3646, 0.5827, 0.442, 0.5804, 0.4314, 0.5776, 0.3619, 0.5816, 0.3622, 0.3425, 0.4049, 0.2467, 0.405, 0.2495, 0.3427, 0.3401, 0.3427, 0.3401, 0.3427, 0.2495, 0.3427, 0.2573, 0.2824, 0.3327, 0.2824, 0.3327, 0.2824, 0.2573, 0.2824, 0.2649, 0.2166, 0.3254, 0.2166, 0.3254, 0.2166, 0.2649, 0.2166, 0.2735, 0.1824, 0.3171, 0.1824, 0.3171, 0.1824, 0.2735, 0.1824, 0.281, 0.1167, 0.31, 0.1167, 0.31, 0.1167, 0.281, 0.1167, 0.2837, 0.02867, 0.3077, 0.02867, 0.4956, 0.0926, 0.4908, 0.08347, 0.4947, 0.05447, 0.5033, 0.0776, 0.4908, 0.08347, 0.4845, 0.07402, 0.4867, 0.03958, 0.4947, 0.05447, 0.4845, 0.07402, 0.4772, 0.06577, 0.4784, 0.02856, 0.4867, 0.03958, 0.4772, 0.06577, 0.4693, 0.05969, 0.4698, 0.02075, 0.4784, 0.02856, 0.4693, 0.05969, 0.4609, 0.05623, 0.4608, 0.01615, 0.4698, 0.02075, 0.4609, 0.05623, 0.4522, 0.05573, 0.4516, 0.01489, 0.4608, 0.01615, 0.4522, 0.05573, 0.4435, 0.05847, 0.4424, 0.01723, 0.4516, 0.01489, 0.4435, 0.05847, 0.4349, 0.06476, 0.4331, 0.02363, 0.4424, 0.01723, 0.4349, 0.06476, 0.4267, 0.07488, 0.4239, 0.0349, 0.4331, 0.02363, 0.4267, 0.07488, 0.4194, 0.08842, 0.4151, 0.05277, 0.4239, 0.0349, 0.4977, 0.713, 0.4947, 0.7132, 0.4907, 0.6529, 0.4936, 0.6527, 0.4712, 0.8003, 0.4681, 0.8005, 0.4654, 0.7472, 0.4685, 0.747, 0.4652, 0.6542, 0.4623, 0.6544, 0.4546, 0.6157, 0.4585, 0.6155, 0.4936, 0.6527, 0.4907, 0.6529, 0.4941, 0.6136, 0.498, 0.6134, 0.4854, 0.4715, 0.4823, 0.4693, 0.4822, 0.4066, 0.4858, 0.4091, 0.4858, 0.4091, 0.4822, 0.4066, 0.4815, 0.3451, 0.4854, 0.3483, 0.4854, 0.3483, 0.4815, 0.3451, 0.4819, 0.2785, 0.486, 0.282, 0.486, 0.282, 0.4819, 0.2785, 0.4843, 0.2426, 0.4885, 0.2471, 0.4885, 0.2471, 0.4843, 0.2426, 0.4871, 0.1748, 0.4914, 0.1809, 0.4914, 0.1809, 0.4871, 0.1748, 0.4908, 0.08347, 0.4956, 0.0926, 0.4947, 0.7132, 0.4916, 0.7134, 0.4879, 0.653, 0.4907, 0.6529, 0.4959, 0.799, 0.4928, 0.7992, 0.4903, 0.7459, 0.4934, 0.7457, 0.493, 0.5691, 0.4888, 0.5693, 0.4793, 0.4681, 0.4823, 0.4693, 0.4879, 0.653, 0.4851, 0.6532, 0.4862, 0.614, 0.4901, 0.6138, 0.4823, 0.4693, 0.4793, 0.4681, 0.4786, 0.4049, 0.4822, 0.4066, 0.4822, 0.4066, 0.4786, 0.4049, 0.4775, 0.3426, 0.4815, 0.3451, 0.4815, 0.3451, 0.4775, 0.3426, 0.4774, 0.2756, 0.4819, 0.2785, 0.4819, 0.2785, 0.4774, 0.2756, 0.4795, 0.2386, 0.4843, 0.2426, 0.4843, 0.2426, 0.4795, 0.2386, 0.4819, 0.1689, 0.4871, 0.1748, 0.4871, 0.1748, 0.4819, 0.1689, 0.4845, 0.07402, 0.4908, 0.08347, 0.4916, 0.7134, 0.4886, 0.7135, 0.4851, 0.6532, 0.4879, 0.653, 0.4928, 0.7992, 0.4897, 0.7993, 0.4872, 0.746, 0.4903, 0.7459, 0.4888, 0.5693, 0.4846, 0.5695, 0.4762, 0.4676, 0.4793, 0.4681, 0.4851, 0.6532, 0.4822, 0.6533, 0.4822, 0.6142, 0.4862, 0.614, 0.4793, 0.4681, 0.4762, 0.4676, 0.4748, 0.404, 0.4786, 0.4049, 0.4786, 0.4049, 0.4748, 0.404, 0.4733, 0.3411, 0.4775, 0.3426, 0.4775, 0.3426, 0.4733, 0.3411, 0.4726, 0.2736, 0.4774, 0.2756, 0.4774, 0.2756, 0.4726, 0.2736, 0.4743, 0.2355, 0.4795, 0.2386, 0.4795, 0.2386, 0.4743, 0.2355, 0.4759, 0.1638, 0.4819, 0.1689, 0.4819, 0.1689, 0.4759, 0.1638, 0.4772, 0.06577, 0.4845, 0.07402, 0.4886, 0.7135, 0.4855, 0.7137, 0.4822, 0.6533, 0.4851, 0.6532, 0.4897, 0.7993, 0.4866, 0.7995, 0.4841, 0.7462, 0.4872, 0.746, 0.4846, 0.5695, 0.4804, 0.5698, 0.4732, 0.468, 0.4762, 0.4676, 0.4822, 0.6533, 0.4794, 0.6535, 0.4783, 0.6144, 0.4822, 0.6142, 0.4762, 0.4676, 0.4732, 0.468, 0.4711, 0.4041, 0.4748, 0.404, 0.4748, 0.404, 0.4711, 0.4041, 0.469, 0.3406, 0.4733, 0.3411, 0.4733, 0.3411, 0.469, 0.3406, 0.4677, 0.2727, 0.4726, 0.2736, 0.4726, 0.2736, 0.4677, 0.2727, 0.4686, 0.2336, 0.4743, 0.2355, 0.4743, 0.2355, 0.4686, 0.2336, 0.4693, 0.1602, 0.4759, 0.1638, 0.4759, 0.1638, 0.4693, 0.1602, 0.4693, 0.05969, 0.4772, 0.06577, 0.4855, 0.7137, 0.4825, 0.7139, 0.4794, 0.6535, 0.4822, 0.6533, 0.4866, 0.7995, 0.4836, 0.7997, 0.481, 0.7463, 0.4841, 0.7462, 0.4804, 0.5698, 0.4762, 0.57, 0.4702, 0.4692, 0.4732, 0.468, 0.4794, 0.6535, 0.4765, 0.6536, 0.4743, 0.6146, 0.4783, 0.6144, 0.4732, 0.468, 0.4702, 0.4692, 0.4674, 0.405, 0.4711, 0.4041, 0.4711, 0.4041, 0.4674, 0.405, 0.4648, 0.3412, 0.469, 0.3406, 0.469, 0.3406, 0.4648, 0.3412, 0.4626, 0.273, 0.4677, 0.2727, 0.4677, 0.2727, 0.4626, 0.273, 0.4628, 0.2331, 0.4686, 0.2336, 0.4686, 0.2336, 0.4628, 0.2331, 0.4623, 0.1585, 0.4693, 0.1602, 0.4693, 0.1602, 0.4623, 0.1585, 0.4609, 0.05623, 0.4693, 0.05969, 0.4825, 0.7139, 0.4794, 0.714, 0.4765, 0.6536, 0.4794, 0.6535, 0.4836, 0.7997, 0.4805, 0.7998, 0.4779, 0.7465, 0.481, 0.7463, 0.4762, 0.57, 0.472, 0.5702, 0.4673, 0.4713, 0.4702, 0.4692, 0.4765, 0.6536, 0.4737, 0.6538, 0.4704, 0.6148, 0.4743, 0.6146, 0.4702, 0.4692, 0.4673, 0.4713, 0.4637, 0.4068, 0.4674, 0.405, 0.4674, 0.405, 0.4637, 0.4068, 0.4605, 0.3429, 0.4648, 0.3412, 0.4648, 0.3412, 0.4605, 0.3429, 0.4575, 0.2746, 0.4626, 0.273, 0.4626, 0.273, 0.4575, 0.2746, 0.4568, 0.2344, 0.4628, 0.2331, 0.4628, 0.2331, 0.4568, 0.2344, 0.4551, 0.159, 0.4623, 0.1585, 0.4623, 0.1585, 0.4551, 0.159, 0.4522, 0.05573, 0.4609, 0.05623, 0.4794, 0.714, 0.4764, 0.7142, 0.4737, 0.6538, 0.4765, 0.6536, 0.4805, 0.7998, 0.4774, 0.8, 0.4748, 0.7467, 0.4779, 0.7465, 0.472, 0.5702, 0.4679, 0.5705, 0.4645, 0.4744, 0.4673, 0.4713, 0.4737, 0.6538, 0.4709, 0.6539, 0.4664, 0.6151, 0.4704, 0.6148, 0.4673, 0.4713, 0.4645, 0.4744, 0.4602, 0.4095, 0.4637, 0.4068, 0.4637, 0.4068, 0.4602, 0.4095, 0.4565, 0.3457, 0.4605, 0.3429, 0.4605, 0.3429, 0.4565, 0.3457, 0.4527, 0.2774, 0.4575, 0.2746, 0.4575, 0.2746, 0.4527, 0.2774, 0.451, 0.2373, 0.4568, 0.2344, 0.4568, 0.2344, 0.451, 0.2373, 0.4479, 0.162, 0.4551, 0.159, 0.4551, 0.159, 0.4479, 0.162, 0.4435, 0.05847, 0.4522, 0.05573, 0.4764, 0.7142, 0.4733, 0.7143, 0.4709, 0.6539, 0.4737, 0.6538, 0.4774, 0.8, 0.4743, 0.8002, 0.4716, 0.7468, 0.4748, 0.7467, 0.4679, 0.5705, 0.4637, 0.5707, 0.4617, 0.4785, 0.4645, 0.4744, 0.4709, 0.6539, 0.468, 0.6541, 0.4625, 0.6153, 0.4664, 0.6151, 0.4645, 0.4744, 0.4617, 0.4785, 0.4568, 0.4131, 0.4602, 0.4095, 0.4602, 0.4095, 0.4568, 0.4131, 0.4526, 0.3495, 0.4565, 0.3457, 0.4565, 0.3457, 0.4526, 0.3495, 0.448, 0.2814, 0.4527, 0.2774, 0.4527, 0.2774, 0.448, 0.2814, 0.4455, 0.2418, 0.451, 0.2373, 0.451, 0.2373, 0.4455, 0.2418, 0.4411, 0.1674, 0.4479, 0.162, 0.4479, 0.162, 0.4411, 0.1674, 0.4349, 0.06476, 0.4435, 0.05847, 0.4733, 0.7143, 0.4702, 0.7145, 0.468, 0.6541, 0.4709, 0.6539, 0.4743, 0.8002, 0.4712, 0.8003, 0.4685, 0.747, 0.4716, 0.7468, 0.4637, 0.5707, 0.4596, 0.571, 0.4591, 0.4839, 0.4617, 0.4785, 0.468, 0.6541, 0.4652, 0.6542, 0.4585, 0.6155, 0.4625, 0.6153, 0.4617, 0.4785, 0.4591, 0.4839, 0.4536, 0.4177, 0.4568, 0.4131, 0.4568, 0.4131, 0.4536, 0.4177, 0.449, 0.3543, 0.4526, 0.3495, 0.4526, 0.3495, 0.449, 0.3543, 0.4438, 0.2864, 0.448, 0.2814, 0.448, 0.2814, 0.4438, 0.2864, 0.4406, 0.2476, 0.4455, 0.2418, 0.4455, 0.2418, 0.4406, 0.2476, 0.4348, 0.1749, 0.4411, 0.1674, 0.4411, 0.1674, 0.4348, 0.1749, 0.4267, 0.07488, 0.4349, 0.06476, 0.4702, 0.7145, 0.4672, 0.7147, 0.4652, 0.6542, 0.468, 0.6541, 0.6226, 0.1878, 0.6195, 0.1876, 0.622, 0.1344, 0.6251, 0.1345, 0.4596, 0.571, 0.4555, 0.5712, 0.4566, 0.4912, 0.4591, 0.4839, 0.6085, 0.4638, 0.6054, 0.4651, 0.6149, 0.3642, 0.6191, 0.3644, 0.4591, 0.4839, 0.4566, 0.4912, 0.4505, 0.4232, 0.4536, 0.4177, 0.4536, 0.4177, 0.4505, 0.4232, 0.4456, 0.3601, 0.449, 0.3543, 0.449, 0.3543, 0.4456, 0.3601, 0.44, 0.2922, 0.4438, 0.2864, 0.4438, 0.2864, 0.44, 0.2922, 0.4363, 0.2543, 0.4406, 0.2476, 0.4406, 0.2476, 0.4363, 0.2543, 0.4295, 0.1839, 0.4348, 0.1749, 0.4348, 0.1749, 0.4295, 0.1839, 0.4194, 0.08842, 0.4267, 0.07488, 0.4672, 0.7147, 0.4641, 0.7148, 0.4623, 0.6544, 0.4652, 0.6542, 0.499, 0.7989, 0.4959, 0.799, 0.4934, 0.7457, 0.4965, 0.7455, 0.4555, 0.5712, 0.4516, 0.5716, 0.4543, 0.5018, 0.4566, 0.4912, 0.4907, 0.6529, 0.4879, 0.653, 0.4901, 0.6138, 0.4941, 0.6136, 0.4566, 0.4912, 0.4543, 0.5018, 0.4477, 0.4299, 0.4505, 0.4232, 0.4505, 0.4232, 0.4477, 0.4299, 0.4426, 0.3669, 0.4456, 0.3601, 0.4456, 0.3601, 0.4426, 0.3669, 0.4366, 0.2986, 0.44, 0.2922, 0.44, 0.2922, 0.4366, 0.2986, 0.4327, 0.2615, 0.4363, 0.2543, 0.4363, 0.2543, 0.4327, 0.2615, 0.4254, 0.1929, 0.4295, 0.1839, 0.4295, 0.1839, 0.4254, 0.1929, 0.4143, 0.1022, 0.4194, 0.08842, 0.377, 0.7309, 0.2108, 0.7309, 0.2168, 0.6778, 0.3714, 0.6778, 0.6169, 0.2802, 0.6141, 0.2801, 0.6178, 0.2199, 0.6208, 0.22, 0.6141, 0.2801, 0.6112, 0.2799, 0.6147, 0.2197, 0.6178, 0.2199, 0.6112, 0.2799, 0.6084, 0.2798, 0.6117, 0.2196, 0.6147, 0.2197, 0.6084, 0.2798, 0.6056, 0.2796, 0.6086, 0.2194, 0.6117, 0.2196, 0.6056, 0.2796, 0.6027, 0.2795, 0.6056, 0.2192, 0.6086, 0.2194, 0.6027, 0.2795, 0.5999, 0.2793, 0.6025, 0.2191, 0.6056, 0.2192, 0.5999, 0.2793, 0.597, 0.2792, 0.5994, 0.2189, 0.6025, 0.2191, 0.597, 0.2792, 0.5942, 0.279, 0.5964, 0.2188, 0.5994, 0.2189, 0.5942, 0.279, 0.5914, 0.2789, 0.5933, 0.2186, 0.5964, 0.2188, 0.6295, 0.8549, 0.6209, 0.8781, 0.617, 0.8492, 0.6218, 0.8401, 0.6218, 0.8401, 0.617, 0.8492, 0.6133, 0.7579, 0.6176, 0.7518, 0.6176, 0.7518, 0.6133, 0.7579, 0.6105, 0.6901, 0.6147, 0.6856, 0.6147, 0.6856, 0.6105, 0.6901, 0.6081, 0.6544, 0.6122, 0.6509, 0.6122, 0.6509, 0.6081, 0.6544, 0.6077, 0.5879, 0.6116, 0.5847, 0.6116, 0.5847, 0.6077, 0.5879, 0.6084, 0.5265, 0.612, 0.524, 0.612, 0.524, 0.6084, 0.5265, 0.6085, 0.4638, 0.6115, 0.4617, 0.3727, 0.5008, 0.2163, 0.5008, 0.2467, 0.405, 0.3425, 0.4049, 0.3559, 0.586, 0.2327, 0.586, 0.2164, 0.5455, 0.3724, 0.5455, 0.3668, 0.6457, 0.2216, 0.6457, 0.2327, 0.586, 0.3559, 0.586, 0.6209, 0.8781, 0.6129, 0.893, 0.6107, 0.8587, 0.617, 0.8492, 0.617, 0.8492, 0.6107, 0.8587, 0.6081, 0.7638, 0.6133, 0.7579, 0.6133, 0.7579, 0.6081, 0.7638, 0.6057, 0.6941, 0.6105, 0.6901, 0.6105, 0.6901, 0.6057, 0.6941, 0.6036, 0.6573, 0.6081, 0.6544, 0.6081, 0.6544, 0.6036, 0.6573, 0.6037, 0.5904, 0.6077, 0.5879, 0.6077, 0.5879, 0.6037, 0.5904, 0.6047, 0.5282, 0.6084, 0.5265, 0.6084, 0.5265, 0.6047, 0.5282, 0.6054, 0.4651, 0.6085, 0.4638, 0.6202, 0.3198, 0.6162, 0.3196, 0.6141, 0.2801, 0.6169, 0.2802, 0.6054, 0.4651, 0.6024, 0.4655, 0.6107, 0.3639, 0.6149, 0.3642, 0.6195, 0.1876, 0.6164, 0.1875, 0.6189, 0.1342, 0.622, 0.1344, 0.6129, 0.893, 0.6047, 0.904, 0.6034, 0.867, 0.6107, 0.8587, 0.6107, 0.8587, 0.6034, 0.867, 0.6021, 0.7689, 0.6081, 0.7638, 0.6081, 0.7638, 0.6021, 0.7689, 0.6005, 0.6973, 0.6057, 0.6941, 0.6057, 0.6941, 0.6005, 0.6973, 0.5988, 0.6593, 0.6036, 0.6573, 0.6036, 0.6573, 0.5988, 0.6593, 0.5995, 0.5919, 0.6037, 0.5904, 0.6037, 0.5904, 0.5995, 0.5919, 0.601, 0.5291, 0.6047, 0.5282, 0.6047, 0.5282, 0.601, 0.5291, 0.6024, 0.4655, 0.6054, 0.4651, 0.6162, 0.3196, 0.6123, 0.3194, 0.6112, 0.2799, 0.6141, 0.2801, 0.6024, 0.4655, 0.5994, 0.4652, 0.6065, 0.3637, 0.6107, 0.3639, 0.6164, 0.1875, 0.6133, 0.1873, 0.6159, 0.134, 0.6189, 0.1342, 0.6047, 0.904, 0.596, 0.9118, 0.5954, 0.8731, 0.6034, 0.867, 0.6034, 0.867, 0.5954, 0.8731, 0.5955, 0.7725, 0.6021, 0.7689, 0.6021, 0.7689, 0.5955, 0.7725, 0.5949, 0.6992, 0.6005, 0.6973, 0.6005, 0.6973, 0.5949, 0.6992, 0.5939, 0.6602, 0.5988, 0.6593, 0.5988, 0.6593, 0.5939, 0.6602, 0.5952, 0.5924, 0.5995, 0.5919, 0.5995, 0.5919, 0.5952, 0.5924, 0.5973, 0.5291, 0.601, 0.5291, 0.601, 0.5291, 0.5973, 0.5291, 0.5994, 0.4652, 0.6024, 0.4655, 0.6123, 0.3194, 0.6083, 0.3192, 0.6084, 0.2798, 0.6112, 0.2799, 0.5994, 0.4652, 0.5964, 0.4639, 0.6023, 0.3635, 0.6065, 0.3637, 0.6133, 0.1873, 0.6102, 0.1871, 0.6128, 0.1339, 0.6159, 0.134, 0.596, 0.9118, 0.587, 0.9164, 0.587, 0.8765, 0.5954, 0.8731, 0.5954, 0.8731, 0.587, 0.8765, 0.5885, 0.7742, 0.5955, 0.7725, 0.5955, 0.7725, 0.5885, 0.7742, 0.589, 0.6996, 0.5949, 0.6992, 0.5949, 0.6992, 0.589, 0.6996, 0.5888, 0.6599, 0.5939, 0.6602, 0.5939, 0.6602, 0.5888, 0.6599, 0.5909, 0.5918, 0.5952, 0.5924, 0.5952, 0.5924, 0.5909, 0.5918, 0.5935, 0.5282, 0.5973, 0.5291, 0.5973, 0.5291, 0.5935, 0.5282, 0.5964, 0.4639, 0.5994, 0.4652, 0.6083, 0.3192, 0.6044, 0.319, 0.6056, 0.2796, 0.6084, 0.2798, 0.5964, 0.4639, 0.5935, 0.4618, 0.5981, 0.3633, 0.6023, 0.3635, 0.6102, 0.1871, 0.6071, 0.187, 0.6097, 0.1337, 0.6128, 0.1339, 0.587, 0.9164, 0.5779, 0.9177, 0.5784, 0.877, 0.587, 0.8765, 0.587, 0.8765, 0.5784, 0.877, 0.5813, 0.7737, 0.5885, 0.7742, 0.5885, 0.7742, 0.5813, 0.7737, 0.583, 0.6984, 0.589, 0.6996, 0.589, 0.6996, 0.583, 0.6984, 0.5837, 0.6583, 0.5888, 0.6599, 0.5888, 0.6599, 0.5837, 0.6583, 0.5867, 0.5901, 0.5909, 0.5918, 0.5909, 0.5918, 0.5867, 0.5901, 0.5899, 0.5263, 0.5935, 0.5282, 0.5935, 0.5282, 0.5899, 0.5263, 0.5935, 0.4618, 0.5964, 0.4639, 0.6044, 0.319, 0.6004, 0.3188, 0.6027, 0.2795, 0.6056, 0.2796, 0.5935, 0.4618, 0.5906, 0.4588, 0.594, 0.363, 0.5981, 0.3633, 0.6071, 0.187, 0.604, 0.1868, 0.6066, 0.1335, 0.6097, 0.1337, 0.5779, 0.9177, 0.5686, 0.9153, 0.5697, 0.8743, 0.5784, 0.877, 0.5784, 0.877, 0.5697, 0.8743, 0.5741, 0.7707, 0.5813, 0.7737, 0.5813, 0.7737, 0.5741, 0.7707, 0.5772, 0.6955, 0.583, 0.6984, 0.583, 0.6984, 0.5772, 0.6955, 0.5788, 0.6555, 0.5837, 0.6583, 0.5837, 0.6583, 0.5788, 0.6555, 0.5826, 0.5873, 0.5867, 0.5901, 0.5867, 0.5901, 0.5826, 0.5873, 0.5864, 0.5236, 0.5899, 0.5263, 0.5899, 0.5263, 0.5864, 0.5236, 0.5906, 0.4588, 0.5935, 0.4618, 0.6004, 0.3188, 0.5965, 0.3186, 0.5999, 0.2793, 0.6027, 0.2795, 0.5906, 0.4588, 0.5879, 0.4547, 0.5898, 0.3628, 0.594, 0.363, 0.604, 0.1868, 0.6009, 0.1866, 0.6035, 0.1334, 0.6066, 0.1335, 0.5686, 0.9153, 0.5593, 0.9089, 0.5611, 0.868, 0.5697, 0.8743, 0.5697, 0.8743, 0.5611, 0.868, 0.5673, 0.7653, 0.5741, 0.7707, 0.5741, 0.7707, 0.5673, 0.7653, 0.5717, 0.691, 0.5772, 0.6955, 0.5772, 0.6955, 0.5717, 0.691, 0.5742, 0.6515, 0.5788, 0.6555, 0.5788, 0.6555, 0.5742, 0.6515, 0.5788, 0.5835, 0.5826, 0.5873, 0.5826, 0.5873, 0.5788, 0.5835, 0.583, 0.52, 0.5864, 0.5236, 0.5864, 0.5236, 0.583, 0.52, 0.5879, 0.4547, 0.5906, 0.4588, 0.5965, 0.3186, 0.5925, 0.3184, 0.597, 0.2792, 0.5999, 0.2793, 0.5879, 0.4547, 0.5853, 0.4492, 0.5857, 0.3625, 0.5898, 0.3628, 0.6009, 0.1866, 0.5978, 0.1865, 0.6004, 0.1332, 0.6035, 0.1334, 0.5593, 0.9089, 0.5502, 0.8977, 0.5529, 0.8579, 0.5611, 0.868, 0.5611, 0.868, 0.5529, 0.8579, 0.561, 0.7578, 0.5673, 0.7653, 0.5673, 0.7653, 0.561, 0.7578, 0.5668, 0.6851, 0.5717, 0.691, 0.5717, 0.691, 0.5668, 0.6851, 0.57, 0.6465, 0.5742, 0.6515, 0.5742, 0.6515, 0.57, 0.6465, 0.5751, 0.5787, 0.5788, 0.5835, 0.5788, 0.5835, 0.5751, 0.5787, 0.5797, 0.5154, 0.583, 0.52, 0.583, 0.52, 0.5797, 0.5154, 0.5853, 0.4492, 0.5879, 0.4547, 0.5925, 0.3184, 0.5886, 0.3182, 0.5942, 0.279, 0.597, 0.2792, 0.5853, 0.4492, 0.5827, 0.442, 0.5816, 0.3622, 0.5857, 0.3625, 0.5978, 0.1865, 0.5947, 0.1863, 0.5973, 0.1331, 0.6004, 0.1332, 0.5502, 0.8977, 0.5413, 0.8798, 0.5456, 0.8443, 0.5529, 0.8579, 0.5529, 0.8579, 0.5456, 0.8443, 0.5557, 0.7488, 0.561, 0.7578, 0.561, 0.7578, 0.5557, 0.7488, 0.5625, 0.6784, 0.5668, 0.6851, 0.5668, 0.6851, 0.5625, 0.6784, 0.5661, 0.6407, 0.57, 0.6465, 0.57, 0.6465, 0.5661, 0.6407, 0.5718, 0.5729, 0.5751, 0.5787, 0.5751, 0.5787, 0.5718, 0.5729, 0.5767, 0.5099, 0.5797, 0.5154, 0.5797, 0.5154, 0.5767, 0.5099, 0.5827, 0.442, 0.5853, 0.4492, 0.5886, 0.3182, 0.5846, 0.318, 0.5914, 0.2789, 0.5942, 0.279, 0.5413, 0.8798, 0.5331, 0.8503, 0.5405, 0.8306, 0.5456, 0.8443, 0.5456, 0.8443, 0.5405, 0.8306, 0.5516, 0.7398, 0.5557, 0.7488, 0.5557, 0.7488, 0.5516, 0.7398, 0.5589, 0.6713, 0.5625, 0.6784, 0.5625, 0.6784, 0.5589, 0.6713, 0.5627, 0.6343, 0.5661, 0.6407, 0.5661, 0.6407, 0.5627, 0.6343, 0.5687, 0.5661, 0.5718, 0.5729, 0.5718, 0.5729, 0.5687, 0.5661, 0.5739, 0.5032, 0.5767, 0.5099, 0.5767, 0.5099, 0.5739, 0.5032, 0.5804, 0.4314, 0.5827, 0.442, 0.174, 0.5016, 0.02087, 0.5016, 0.04941, 0.4339, 0.1452, 0.4341, 0.1592, 0.5863, 0.03605, 0.5863, 0.01949, 0.5459, 0.1755, 0.5459, 0.5947, 0.1863, 0.5916, 0.1862, 0.5942, 0.1329, 0.5973, 0.1331, 0.02087, 0.5016, 0.174, 0.5016, 0.1705, 0.5147, 0.02439, 0.5147, 0.02439, 0.5147, 0.1705, 0.5147, 0.1711, 0.533, 0.02382, 0.533, 0.02382, 0.533, 0.1711, 0.533, 0.1755, 0.5459, 0.01949, 0.5459, 0.2163, 0.5008, 0.3727, 0.5008, 0.3692, 0.5139, 0.2197, 0.5139, 0.2197, 0.5139, 0.3692, 0.5139, 0.3691, 0.5324, 0.2198, 0.5324, 0.2198, 0.5324, 0.3691, 0.5324, 0.3724, 0.5455, 0.2164, 0.5455, 0.493, 0.5691, 0.4972, 0.5689, 0.4963, 0.5817, 0.4924, 0.5819, 0.4924, 0.5819, 0.4963, 0.5817, 0.4966, 0.6002, 0.4928, 0.6004, 0.4928, 0.6004, 0.4966, 0.6002, 0.498, 0.6134, 0.4941, 0.6136, 0.4888, 0.5693, 0.493, 0.5691, 0.4924, 0.5819, 0.4885, 0.5821, 0.4885, 0.5821, 0.4924, 0.5819, 0.4928, 0.6004, 0.489, 0.6005, 0.489, 0.6005, 0.4928, 0.6004, 0.4941, 0.6136, 0.4901, 0.6138, 0.4846, 0.5695, 0.4888, 0.5693, 0.4885, 0.5821, 0.4845, 0.5823, 0.4845, 0.5823, 0.4885, 0.5821, 0.489, 0.6005, 0.4852, 0.6007, 0.4852, 0.6007, 0.489, 0.6005, 0.4901, 0.6138, 0.4862, 0.614, 0.4804, 0.5698, 0.4846, 0.5695, 0.4845, 0.5823, 0.4806, 0.5825, 0.4806, 0.5825, 0.4845, 0.5823, 0.4852, 0.6007, 0.4813, 0.6009, 0.4813, 0.6009, 0.4852, 0.6007, 0.4862, 0.614, 0.4822, 0.6142, 0.4762, 0.57, 0.4804, 0.5698, 0.4806, 0.5825, 0.4767, 0.5827, 0.4767, 0.5827, 0.4806, 0.5825, 0.4813, 0.6009, 0.4775, 0.6011, 0.4775, 0.6011, 0.4813, 0.6009, 0.4822, 0.6142, 0.4783, 0.6144, 0.472, 0.5702, 0.4762, 0.57, 0.4767, 0.5827, 0.4727, 0.583, 0.4727, 0.583, 0.4767, 0.5827, 0.4775, 0.6011, 0.4737, 0.6014, 0.4737, 0.6014, 0.4775, 0.6011, 0.4783, 0.6144, 0.4743, 0.6146, 0.4679, 0.5705, 0.472, 0.5702, 0.4727, 0.583, 0.4688, 0.5832, 0.4688, 0.5832, 0.4727, 0.583, 0.4737, 0.6014, 0.4699, 0.6016, 0.4699, 0.6016, 0.4737, 0.6014, 0.4743, 0.6146, 0.4704, 0.6148, 0.4637, 0.5707, 0.4679, 0.5705, 0.4688, 0.5832, 0.4649, 0.5834, 0.4649, 0.5834, 0.4688, 0.5832, 0.4699, 0.6016, 0.4661, 0.6018, 0.4661, 0.6018, 0.4699, 0.6016, 0.4704, 0.6148, 0.4664, 0.6151, 0.4596, 0.571, 0.4637, 0.5707, 0.4649, 0.5834, 0.4611, 0.5837, 0.4611, 0.5837, 0.4649, 0.5834, 0.4661, 0.6018, 0.4623, 0.602, 0.4623, 0.602, 0.4661, 0.6018, 0.4664, 0.6151, 0.4625, 0.6153, 0.4555, 0.5712, 0.4596, 0.571, 0.4611, 0.5837, 0.4573, 0.5839, 0.4573, 0.5839, 0.4611, 0.5837, 0.4623, 0.602, 0.4585, 0.6023, 0.4585, 0.6023, 0.4623, 0.602, 0.4625, 0.6153, 0.4585, 0.6155, 0.4516, 0.5716, 0.4555, 0.5712, 0.4573, 0.5839, 0.4536, 0.5843, 0.4536, 0.5843, 0.4573, 0.5839, 0.4585, 0.6023, 0.4548, 0.6025, 0.4548, 0.6025, 0.4585, 0.6023, 0.4585, 0.6155, 0.4546, 0.6157, 0.6202, 0.3198, 0.6241, 0.32, 0.6227, 0.3332, 0.6189, 0.3331, 0.6189, 0.3331, 0.6227, 0.3332, 0.6224, 0.3517, 0.6185, 0.3515, 0.6185, 0.3515, 0.6224, 0.3517, 0.6232, 0.3646, 0.6191, 0.3644, 0.6162, 0.3196, 0.6202, 0.3198, 0.6189, 0.3331, 0.6151, 0.3329, 0.6151, 0.3329, 0.6189, 0.3331, 0.6185, 0.3515, 0.6146, 0.3513, 0.6146, 0.3513, 0.6185, 0.3515, 0.6191, 0.3644, 0.6149, 0.3642, 0.6123, 0.3194, 0.6162, 0.3196, 0.6151, 0.3329, 0.6113, 0.3327, 0.6113, 0.3327, 0.6151, 0.3329, 0.6146, 0.3513, 0.6106, 0.3511, 0.6106, 0.3511, 0.6146, 0.3513, 0.6149, 0.3642, 0.6107, 0.3639, 0.6083, 0.3192, 0.6123, 0.3194, 0.6113, 0.3327, 0.6075, 0.3325, 0.6075, 0.3325, 0.6113, 0.3327, 0.6106, 0.3511, 0.6067, 0.3509, 0.6067, 0.3509, 0.6106, 0.3511, 0.6107, 0.3639, 0.6065, 0.3637, 0.6044, 0.319, 0.6083, 0.3192, 0.6075, 0.3325, 0.6036, 0.3323, 0.6036, 0.3323, 0.6075, 0.3325, 0.6067, 0.3509, 0.6028, 0.3507, 0.6028, 0.3507, 0.6067, 0.3509, 0.6065, 0.3637, 0.6023, 0.3635, 0.6004, 0.3188, 0.6044, 0.319, 0.6036, 0.3323, 0.5998, 0.3321, 0.5998, 0.3321, 0.6036, 0.3323, 0.6028, 0.3507, 0.5988, 0.3505, 0.5988, 0.3505, 0.6028, 0.3507, 0.6023, 0.3635, 0.5981, 0.3633, 0.5965, 0.3186, 0.6004, 0.3188, 0.5998, 0.3321, 0.596, 0.3318, 0.596, 0.3318, 0.5998, 0.3321, 0.5988, 0.3505, 0.5949, 0.3502, 0.5949, 0.3502, 0.5988, 0.3505, 0.5981, 0.3633, 0.594, 0.363, 0.5925, 0.3184, 0.5965, 0.3186, 0.596, 0.3318, 0.5922, 0.3316, 0.5922, 0.3316, 0.596, 0.3318, 0.5949, 0.3502, 0.591, 0.35, 0.591, 0.35, 0.5949, 0.3502, 0.594, 0.363, 0.5898, 0.3628, 0.5886, 0.3182, 0.5925, 0.3184, 0.5922, 0.3316, 0.5884, 0.3314, 0.5884, 0.3314, 0.5922, 0.3316, 0.591, 0.35, 0.5872, 0.3498, 0.5872, 0.3498, 0.591, 0.35, 0.5898, 0.3628, 0.5857, 0.3625, 0.5846, 0.318, 0.5886, 0.3182, 0.5884, 0.3314, 0.5846, 0.3311, 0.5846, 0.3311, 0.5884, 0.3314, 0.5872, 0.3498, 0.5834, 0.3495, 0.5834, 0.3495, 0.5872, 0.3498, 0.5857, 0.3625, 0.5816, 0.3622, 0.5807, 0.3177, 0.5846, 0.318, 0.5846, 0.3311, 0.5809, 0.3308, 0.5809, 0.3308, 0.5846, 0.3311, 0.5834, 0.3495, 0.5797, 0.3491, 0.5797, 0.3491, 0.5834, 0.3495, 0.5816, 0.3622, 0.5776, 0.3619, 0.6241, 0.32, 0.6202, 0.3198, 0.6169, 0.2802, 0.6198, 0.2804, 0.02517, 0.646, 0.1704, 0.646, 0.1722, 0.6622, 0.02345, 0.6622, 0.02345, 0.6622, 0.1722, 0.6622, 0.1751, 0.6781, 0.02055, 0.6781, 0.2216, 0.6457, 0.3668, 0.6457, 0.3685, 0.6618, 0.2198, 0.6618, 0.2198, 0.6618, 0.3685, 0.6618, 0.3714, 0.6778, 0.2168, 0.6778, 0.4947, 0.7132, 0.4977, 0.713, 0.4985, 0.7293, 0.4954, 0.7294, 0.4954, 0.7294, 0.4985, 0.7293, 0.4996, 0.7454, 0.4965, 0.7455, 0.4916, 0.7134, 0.4947, 0.7132, 0.4954, 0.7294, 0.4924, 0.7296, 0.4924, 0.7296, 0.4954, 0.7294, 0.4965, 0.7455, 0.4934, 0.7457, 0.4886, 0.7135, 0.4916, 0.7134, 0.4924, 0.7296, 0.4893, 0.7297, 0.4893, 0.7297, 0.4924, 0.7296, 0.4934, 0.7457, 0.4903, 0.7459, 0.4855, 0.7137, 0.4886, 0.7135, 0.4893, 0.7297, 0.4863, 0.7299, 0.4863, 0.7299, 0.4893, 0.7297, 0.4903, 0.7459, 0.4872, 0.746, 0.4825, 0.7139, 0.4855, 0.7137, 0.4863, 0.7299, 0.4832, 0.7301, 0.4832, 0.7301, 0.4863, 0.7299, 0.4872, 0.746, 0.4841, 0.7462, 0.4794, 0.714, 0.4825, 0.7139, 0.4832, 0.7301, 0.4802, 0.7302, 0.4802, 0.7302, 0.4832, 0.7301, 0.4841, 0.7462, 0.481, 0.7463, 0.4764, 0.7142, 0.4794, 0.714, 0.4802, 0.7302, 0.4771, 0.7304, 0.4771, 0.7304, 0.4802, 0.7302, 0.481, 0.7463, 0.4779, 0.7465, 0.4733, 0.7143, 0.4764, 0.7142, 0.4771, 0.7304, 0.4741, 0.7305, 0.4741, 0.7305, 0.4771, 0.7304, 0.4779, 0.7465, 0.4748, 0.7467, 0.4702, 0.7145, 0.4733, 0.7143, 0.4741, 0.7305, 0.4711, 0.7307, 0.4711, 0.7307, 0.4741, 0.7305, 0.4748, 0.7467, 0.4716, 0.7468, 0.4672, 0.7147, 0.4702, 0.7145, 0.4711, 0.7307, 0.468, 0.7309, 0.468, 0.7309, 0.4711, 0.7307, 0.4716, 0.7468, 0.4685, 0.747, 0.4641, 0.7148, 0.4672, 0.7147, 0.468, 0.7309, 0.465, 0.731, 0.465, 0.731, 0.468, 0.7309, 0.4685, 0.747, 0.4654, 0.7472, 0.6226, 0.1878, 0.6257, 0.1879, 0.6246, 0.204, 0.6216, 0.2039, 0.6216, 0.2039, 0.6246, 0.204, 0.6239, 0.2202, 0.6208, 0.22, 0.6195, 0.1876, 0.6226, 0.1878, 0.6216, 0.2039, 0.6185, 0.2037, 0.6185, 0.2037, 0.6216, 0.2039, 0.6208, 0.22, 0.6178, 0.2199, 0.6164, 0.1875, 0.6195, 0.1876, 0.6185, 0.2037, 0.6155, 0.2035, 0.6155, 0.2035, 0.6185, 0.2037, 0.6178, 0.2199, 0.6147, 0.2197, 0.6133, 0.1873, 0.6164, 0.1875, 0.6155, 0.2035, 0.6124, 0.2034, 0.6124, 0.2034, 0.6155, 0.2035, 0.6147, 0.2197, 0.6117, 0.2196, 0.6102, 0.1871, 0.6133, 0.1873, 0.6124, 0.2034, 0.6094, 0.2032, 0.6094, 0.2032, 0.6124, 0.2034, 0.6117, 0.2196, 0.6086, 0.2194, 0.6071, 0.187, 0.6102, 0.1871, 0.6094, 0.2032, 0.6063, 0.2031, 0.6063, 0.2031, 0.6094, 0.2032, 0.6086, 0.2194, 0.6056, 0.2192, 0.604, 0.1868, 0.6071, 0.187, 0.6063, 0.2031, 0.6033, 0.2029, 0.6033, 0.2029, 0.6063, 0.2031, 0.6056, 0.2192, 0.6025, 0.2191, 0.6009, 0.1866, 0.604, 0.1868, 0.6033, 0.2029, 0.6002, 0.2027, 0.6002, 0.2027, 0.6033, 0.2029, 0.6025, 0.2191, 0.5994, 0.2189, 0.5978, 0.1865, 0.6009, 0.1866, 0.6002, 0.2027, 0.5972, 0.2026, 0.5972, 0.2026, 0.6002, 0.2027, 0.5994, 0.2189, 0.5964, 0.2188, 0.5947, 0.1863, 0.5978, 0.1865, 0.5972, 0.2026, 0.5941, 0.2024, 0.5941, 0.2024, 0.5972, 0.2026, 0.5964, 0.2188, 0.5933, 0.2186, 0.5916, 0.1862, 0.5947, 0.1863, 0.5941, 0.2024, 0.5911, 0.2023, 0.5911, 0.2023, 0.5941, 0.2024, 0.5933, 0.2186, 0.5903, 0.2185, 0.6257, 0.1879, 0.6226, 0.1878, 0.6251, 0.1345, 0.6282, 0.1347])
me_cylinder.materials.append(mat_base)
me_cylinder.materials.append(mat_handle)
me_cylinder.use_remesh_fix_poles = True
me_cylinder.use_remesh_preserve_attributes = False
me_cylinder.update()

# ---- objects
ob_cylinder = bpy.data.objects.new('Cylinder', me_cylinder)

# ---- transforms, parenting, visibility, modifiers, constraints
ob_cylinder.location = (0.0, 0.0, 0.0)
_vg = ob_cylinder.vertex_groups.new(name='Group')

# ---- collection membership
col_collection.objects.link(ob_cylinder)

# ---- scene / render settings (as saved in the file)
scene.frame_start = 1; scene.frame_end = 250; scene.frame_set(0)
scene.render.engine = 'CYCLES'
scene.cycles.sampling_pattern = 'TABULATED_SOBOL'
scene.cycles.use_light_tree = False
scene.cycles.bake_type = 'DIFFUSE'
scene.view_settings.view_transform = 'Filmic'
bpy.context.view_layer.update()

# ---- added for rendering (the .blend has no active camera and no usable light): camera, sun
cam_auto = bpy.data.cameras.new('AutoCamera')
cam_auto.lens = 50.0
cam_auto.sensor_width = 36.0
cam_auto.clip_end = 1000.0
ob_auto_camera = bpy.data.objects.new('AutoCamera', cam_auto)
scene.collection.objects.link(ob_auto_camera)
ob_auto_camera.location = (0.680018, -1.07786, 0.570787)
ob_auto_camera.rotation_euler = (1.09748, -7.21219e-08, 0.694738)
scene.camera = ob_auto_camera
light_auto_sun = bpy.data.lights.new('AutoSun', 'SUN')
light_auto_sun.energy = 3.0
light_auto_sun.angle = 0.0523599
ob_auto_sun = bpy.data.objects.new('AutoSun', light_auto_sun)
scene.collection.objects.link(ob_auto_sun)
ob_auto_sun.rotation_euler = (0.872665, 0.174533, 0.523599)
bpy.context.view_layer.update()

